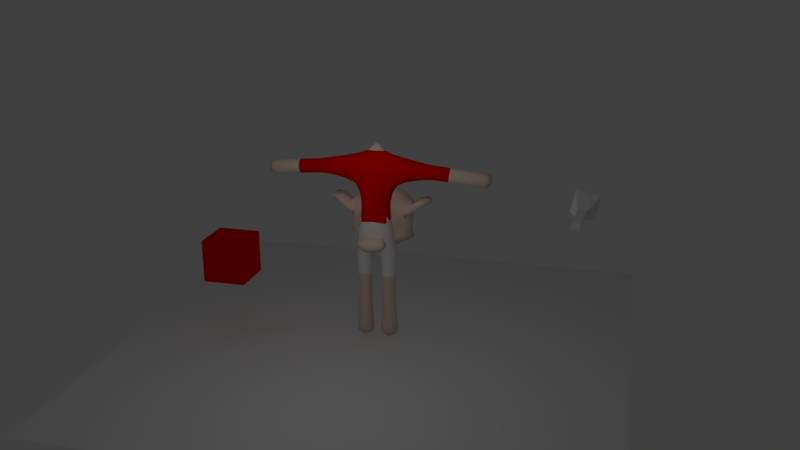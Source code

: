 # Source: TestLuaManualBoneManipulation.blend  (saved by Blender 2.64.4; exported with 4.5.12 LTS)
import bpy
from mathutils import Matrix  # noqa: F401  (used for matrix-valued properties, if any)

bpy.ops.wm.read_factory_settings(use_empty=True)
scene = bpy.context.scene
scene.name = 'Scene'

# ---- collections
col_collection_1 = bpy.data.collections.new('Collection 1'); scene.collection.children.link(col_collection_1)

# ---- materials (node trees are filled in below, after node groups)
mat_material_002 = bpy.data.materials.new('Material.002')
mat_material_002.alpha_threshold = 0.0
mat_material_002.diffuse_color = (0.8, 0.0, 0.0, 1.0)
mat_material_002.roughness = 0.5
mat_material_002.line_color = (0.0, 0.0, 0.0, 1.0)
mat_material_001 = bpy.data.materials.new('Material.001')
mat_material_001.alpha_threshold = 0.0
mat_material_001.diffuse_color = (0.8, 0.614, 0.4989, 1.0)
mat_material_001.roughness = 0.5
mat_material_001.line_color = (0.0, 0.0, 0.0, 1.0)
mat_material_003 = bpy.data.materials.new('Material.003')
mat_material_003.alpha_threshold = 0.0
mat_material_003.roughness = 0.5
mat_material_003.line_color = (0.0, 0.0, 0.0, 1.0)

# ---- material node trees

# ---- world
world_world = bpy.data.worlds.new('World'); scene.world = world_world
world_world.color = (0.05088, 0.05088, 0.05088)
world_world.use_sun_shadow = False
world_world.sun_shadow_jitter_overblur = 0.0
world_world.cycles.sampling_method = 'MANUAL'
world_world.cycles.sample_map_resolution = 256

# ---- cameras
cam_camera = bpy.data.cameras.new('Camera')
cam_camera.clip_end = 100.0
cam_camera.lens = 35.0
cam_camera.sensor_width = 32.0
cam_camera.sensor_height = 18.0
cam_camera.ortho_scale = 7.314
cam_camera.dof.focus_distance = 0.0
cam_camera.dof.aperture_fstop = 128.0

# ---- lights
light_lamp = bpy.data.lights.new('Lamp', 'POINT')
light_lamp.transmission_factor = 0.0
light_lamp.cutoff_distance = 30.0
light_lamp.use_shadow = False
light_lamp.energy = 100.0
light_lamp.shadow_buffer_clip_start = 1.001
light_lamp.shadow_soft_size = 1.0
light_lamp.shadow_maximum_resolution = 0.006
light_lamp.use_absolute_resolution = True
light_lamp.cycles.use_multiple_importance_sampling = False

# ---- meshes
me_cube_002 = bpy.data.meshes.new('Cube.002')
me_cube_002.from_pydata([(-0.589, -0.589, -0.589), (-0.589, 0.589, -0.589), (0.589, 0.589, -0.589), (0.589, -0.589, -0.589), (-0.589, -0.589, 0.589), (-0.589, 0.589, 0.589), (0.589, 0.589, 0.589), (0.589, -0.589, 0.589)], [], [(4, 5, 1, 0), (5, 6, 2, 1), (6, 7, 3, 2), (7, 4, 0, 3), (0, 1, 2, 3), (7, 6, 5, 4)])
me_cube_002.materials.append(mat_material_002)
me_cube_002.use_remesh_preserve_volume = False
me_cube_002.use_remesh_preserve_attributes = False
me_cube_002.use_mirror_vertex_groups = False
me_cube_002.update()
me_cube_004 = bpy.data.meshes.new('Cube.004')
me_cube_004.from_pydata([(-1.0, 0.0, -0.4051), (0.0, 1.0, -0.4051), (1.0, 0.0, -0.4051), (0.0, -1.969, 0.1899), (0.0, 0.0, -1.0), (0.0, -1.067, 1.079), (-1.259, 0.0, 0.6738), (0.0, 1.259, 0.6738), (1.259, 0.0, 0.6738), (0.0, -1.259, 0.6738), (0.0, -2.939, -0.4051), (1.0, -1.969, -0.4051), (-1.0, -1.969, -0.4051), (0.0, -1.969, -1.0), (-0.7746, 0.0, 0.6172), (1.067, 0.0, 1.079), (-1.067, 0.0, 1.079), (0.0, 1.067, 1.079), (0.0, 0.0, 0.2345), (0.0, 0.7746, 0.6172), (0.7746, 0.0, 0.6172), (0.0, -0.7746, 0.6172), (-1.341, 0.0, 1.017), (-0.75, 0.75, -0.4051), (-0.75, 0.0, -0.8513), (-0.9446, -0.9446, 0.6738), (0.0, 1.341, 1.017), (0.75, 0.75, -0.4051), (0.0, 0.75, -0.8513), (1.341, 0.0, 1.017), (1.0, -0.9923, -0.4051), (0.75, 0.0, -0.8513), (0.0, -1.341, 1.017), (0.0, -0.9923, -1.0), (-0.9446, 0.9446, 0.6738), (-1.0, -0.9923, -0.4051), (0.9446, 0.9446, 0.6738), (0.9446, -0.9446, 0.6738), (-1.065, 0.0, 0.1621), (0.0, 1.065, 0.1621), (1.065, 0.0, 0.1621), (0.0, -1.307, 0.3109), (0.75, -2.696, -0.4051), (0.0, -2.696, -0.8513), (-0.75, -2.696, -0.4051), (0.0, -2.696, 0.04115), (0.75, -1.969, 0.04115), (-0.75, -1.969, 0.04115), (0.75, -1.969, -0.8513), (-0.75, -1.969, -0.8513), (-0.7679, 0.0, 0.924), (0.0, 0.7679, 0.924), (0.7679, 0.0, 0.924), (0.0, -0.7679, 0.924), (-0.8002, -0.8002, 1.079), (0.8002, -0.8002, 1.079), (0.8002, 0.8002, 1.079), (-0.8002, 0.8002, 1.079), (-0.6607, 0.0, 0.3302), (0.0, 0.6607, 0.3302), (0.6607, 0.0, 0.3302), (0.0, -0.6607, 0.3302), (-0.5809, 0.5809, 0.6172), (-0.5809, -0.5809, 0.6172), (0.5809, 0.5809, 0.6172), (0.5809, -0.5809, 0.6172), (-0.75, -0.9923, -0.8513), (-0.5556, 0.5556, -0.7356), (0.5556, 0.5556, -0.7356), (0.75, -0.9923, -0.8513), (-1.006, -1.006, 1.017), (-1.006, 1.006, 1.017), (1.006, 1.006, 1.017), (1.006, -1.006, 1.017), (-0.7986, 0.7986, 0.1621), (-0.8711, -1.026, 0.1721), (0.7986, 0.7986, 0.1621), (0.8711, -1.026, 0.1721), (-0.5556, -2.508, -0.7356), (0.5556, -2.508, -0.7356), (-0.5556, -2.508, -0.07453), (0.5556, -2.508, -0.07453), (-0.5759, -0.5759, 0.924), (-0.5759, 0.5759, 0.924), (0.5759, 0.5759, 0.924), (0.5759, -0.5759, 0.924), (-0.4658, -0.4658, 0.4046), (-0.4658, 0.4658, 0.4046), (0.4658, 0.4658, 0.4046), (0.4658, -0.4658, 0.4046)], [], [(0, 35, 75, 38), (0, 38, 74, 23), (0, 23, 67, 24), (0, 24, 66, 35), (1, 23, 74, 39), (1, 39, 76, 27), (1, 27, 68, 28), (1, 28, 67, 23), (2, 27, 76, 40), (2, 40, 77, 30), (2, 30, 69, 31), (2, 31, 68, 27), (3, 47, 80, 45), (3, 45, 81, 46), (3, 46, 77, 41), (3, 41, 75, 47), (4, 33, 66, 24), (4, 24, 67, 28), (4, 28, 68, 31), (4, 31, 69, 33), (5, 55, 85, 53), (5, 53, 82, 54), (5, 54, 70, 32), (5, 32, 73, 55), (6, 25, 70, 22), (6, 22, 71, 34), (6, 34, 74, 38), (6, 38, 75, 25), (7, 34, 71, 26), (7, 26, 72, 36), (7, 36, 76, 39), (7, 39, 74, 34), (8, 36, 72, 29), (8, 29, 73, 37), (8, 37, 77, 40), (8, 40, 76, 36), (9, 37, 73, 32), (9, 32, 70, 25), (9, 25, 75, 41), (9, 41, 77, 37), (10, 42, 81, 45), (10, 45, 80, 44), (10, 44, 78, 43), (10, 43, 79, 42), (11, 46, 81, 42), (11, 42, 79, 48), (11, 48, 69, 30), (11, 30, 77, 46), (12, 47, 75, 35), (12, 35, 66, 49), (12, 49, 78, 44), (12, 44, 80, 47), (13, 49, 66, 33), (13, 33, 69, 48), (13, 48, 79, 43), (13, 43, 78, 49), (14, 63, 86, 58), (14, 58, 87, 62), (14, 62, 83, 50), (14, 50, 82, 63), (15, 56, 84, 52), (15, 52, 85, 55), (15, 55, 73, 29), (15, 29, 72, 56), (16, 54, 82, 50), (16, 50, 83, 57), (16, 57, 71, 22), (16, 22, 70, 54), (17, 57, 83, 51), (17, 51, 84, 56), (17, 56, 72, 26), (17, 26, 71, 57), (18, 61, 89, 60), (18, 60, 88, 59), (18, 59, 87, 58), (18, 58, 86, 61), (19, 62, 87, 59), (19, 59, 88, 64), (19, 64, 84, 51), (19, 51, 83, 62), (20, 64, 88, 60), (20, 60, 89, 65), (20, 65, 85, 52), (20, 52, 84, 64), (21, 65, 89, 61), (21, 61, 86, 63), (21, 63, 82, 53), (21, 53, 85, 65)])
me_cube_004.use_remesh_preserve_volume = False
me_cube_004.use_remesh_preserve_attributes = False
me_cube_004.use_mirror_vertex_groups = False
me_cube_004.update()
me_cube_005 = bpy.data.meshes.new('Cube.005')
me_cube_005.from_pydata([(-1.0, 0.0, -0.4051), (0.0, 1.0, -0.4051), (1.0, 0.0, -0.4051), (0.0, -1.969, 0.1899), (0.0, 0.0, -1.0), (0.0, -1.067, 1.079), (-1.259, 0.0, 0.6738), (0.0, 1.259, 0.6738), (1.259, 0.0, 0.6738), (0.0, -1.259, 0.6738), (0.0, -2.939, -0.4051), (1.0, -1.969, -0.4051), (-1.0, -1.969, -0.4051), (0.0, -1.969, -1.0), (-0.7746, 0.0, 0.6172), (1.067, 0.0, 1.079), (-1.067, 0.0, 1.079), (0.0, 1.067, 1.079), (0.0, 0.0, 0.2345), (0.0, 0.7746, 0.6172), (0.7746, 0.0, 0.6172), (0.0, -0.7746, 0.6172), (-1.341, 0.0, 1.017), (-0.75, 0.75, -0.4051), (-0.75, 0.0, -0.8513), (-0.9446, -0.9446, 0.6738), (0.0, 1.341, 1.017), (0.75, 0.75, -0.4051), (0.0, 0.75, -0.8513), (1.341, 0.0, 1.017), (1.0, -0.9923, -0.4051), (0.75, 0.0, -0.8513), (0.0, -1.341, 1.017), (0.0, -0.9923, -1.0), (-0.9446, 0.9446, 0.6738), (-1.0, -0.9923, -0.4051), (0.9446, 0.9446, 0.6738), (0.9446, -0.9446, 0.6738), (-1.065, 0.0, 0.1621), (0.0, 1.065, 0.1621), (1.065, 0.0, 0.1621), (0.0, -1.307, 0.3109), (0.75, -2.696, -0.4051), (0.0, -2.696, -0.8513), (-0.75, -2.696, -0.4051), (0.0, -2.696, 0.04115), (0.75, -1.969, 0.04115), (-0.75, -1.969, 0.04115), (0.75, -1.969, -0.8513), (-0.75, -1.969, -0.8513), (-0.7679, 0.0, 0.924), (0.0, 0.7679, 0.924), (0.7679, 0.0, 0.924), (0.0, -0.7679, 0.924), (-0.8002, -0.8002, 1.079), (0.8002, -0.8002, 1.079), (0.8002, 0.8002, 1.079), (-0.8002, 0.8002, 1.079), (-0.6607, 0.0, 0.3302), (0.0, 0.6607, 0.3302), (0.6607, 0.0, 0.3302), (0.0, -0.6607, 0.3302), (-0.5809, 0.5809, 0.6172), (-0.5809, -0.5809, 0.6172), (0.5809, 0.5809, 0.6172), (0.5809, -0.5809, 0.6172), (-0.75, -0.9923, -0.8513), (-0.5556, 0.5556, -0.7356), (0.5556, 0.5556, -0.7356), (0.75, -0.9923, -0.8513), (-1.006, -1.006, 1.017), (-1.006, 1.006, 1.017), (1.006, 1.006, 1.017), (1.006, -1.006, 1.017), (-0.7986, 0.7986, 0.1621), (-0.8711, -1.026, 0.1721), (0.7986, 0.7986, 0.1621), (0.8711, -1.026, 0.1721), (-0.5556, -2.508, -0.7356), (0.5556, -2.508, -0.7356), (-0.5556, -2.508, -0.07453), (0.5556, -2.508, -0.07453), (-0.5759, -0.5759, 0.924), (-0.5759, 0.5759, 0.924), (0.5759, 0.5759, 0.924), (0.5759, -0.5759, 0.924), (-0.4658, -0.4658, 0.4046), (-0.4658, 0.4658, 0.4046), (0.4658, 0.4658, 0.4046), (0.4658, -0.4658, 0.4046)], [], [(0, 35, 75, 38), (0, 38, 74, 23), (0, 23, 67, 24), (0, 24, 66, 35), (1, 23, 74, 39), (1, 39, 76, 27), (1, 27, 68, 28), (1, 28, 67, 23), (2, 27, 76, 40), (2, 40, 77, 30), (2, 30, 69, 31), (2, 31, 68, 27), (3, 47, 80, 45), (3, 45, 81, 46), (3, 46, 77, 41), (3, 41, 75, 47), (4, 33, 66, 24), (4, 24, 67, 28), (4, 28, 68, 31), (4, 31, 69, 33), (5, 55, 85, 53), (5, 53, 82, 54), (5, 54, 70, 32), (5, 32, 73, 55), (6, 25, 70, 22), (6, 22, 71, 34), (6, 34, 74, 38), (6, 38, 75, 25), (7, 34, 71, 26), (7, 26, 72, 36), (7, 36, 76, 39), (7, 39, 74, 34), (8, 36, 72, 29), (8, 29, 73, 37), (8, 37, 77, 40), (8, 40, 76, 36), (9, 37, 73, 32), (9, 32, 70, 25), (9, 25, 75, 41), (9, 41, 77, 37), (10, 42, 81, 45), (10, 45, 80, 44), (10, 44, 78, 43), (10, 43, 79, 42), (11, 46, 81, 42), (11, 42, 79, 48), (11, 48, 69, 30), (11, 30, 77, 46), (12, 47, 75, 35), (12, 35, 66, 49), (12, 49, 78, 44), (12, 44, 80, 47), (13, 49, 66, 33), (13, 33, 69, 48), (13, 48, 79, 43), (13, 43, 78, 49), (14, 63, 86, 58), (14, 58, 87, 62), (14, 62, 83, 50), (14, 50, 82, 63), (15, 56, 84, 52), (15, 52, 85, 55), (15, 55, 73, 29), (15, 29, 72, 56), (16, 54, 82, 50), (16, 50, 83, 57), (16, 57, 71, 22), (16, 22, 70, 54), (17, 57, 83, 51), (17, 51, 84, 56), (17, 56, 72, 26), (17, 26, 71, 57), (18, 61, 89, 60), (18, 60, 88, 59), (18, 59, 87, 58), (18, 58, 86, 61), (19, 62, 87, 59), (19, 59, 88, 64), (19, 64, 84, 51), (19, 51, 83, 62), (20, 64, 88, 60), (20, 60, 89, 65), (20, 65, 85, 52), (20, 52, 84, 64), (21, 65, 89, 61), (21, 61, 86, 63), (21, 63, 82, 53), (21, 53, 85, 65)])
me_cube_005.use_remesh_preserve_volume = False
me_cube_005.use_remesh_preserve_attributes = False
me_cube_005.use_mirror_vertex_groups = False
me_cube_005.update()
me_plane_001 = bpy.data.meshes.new('Plane.001')
me_plane_001.from_pydata([(0.2919, 1.51, -0.2715), (0.0, 1.718, -0.2744), (-0.2919, 1.51, -0.2715), (0.0, 1.687, 0.3723), (0.3359, 0.7911, 0.2288), (0.4255, 3.709, -0.01698), (-0.4255, 3.709, -0.01698), (0.4429, 1.71, 0.04132), (0.1109, 0.7498, 0.003031), (0.3251, 0.802, -0.2288), (0.5296, 0.4165, -0.003732), (0.3342, 0.4165, 0.1991), (-0.2986, 1.478, 0.3389), (0.1314, 0.4165, 0.003732), (0.3268, 0.4165, -0.1991), (0.2986, 1.478, 0.3389), (0.5033, 0.115, -0.003239), (0.3337, 0.115, 0.1728), (-0.4429, 1.71, 0.04132), (0.1577, 0.115, 0.003239), (0.3273, 0.115, -0.1728), (0.0, 3.688, -0.2369), (0.0, 3.97, -0.1127), (0.0, 3.729, 0.2029), (0.0, 3.297, -0.2575), (0.0, 3.303, 0.3272), (-2.982, 3.115, -0.1783), (-0.3305, -1.378, -2.98e-08), (2.982, 3.115, -0.1783), (0.3305, -1.378, -2.98e-08), (0.5501, 0.8433, -0.003031), (0.2789, 1.129, -0.2558), (0.05287, 0.9849, 0.01022), (0.2907, 1.101, 0.2742), (0.5167, 1.245, 0.008177), (0.0, 2.702, -0.2614), (0.4453, 2.699, 0.06359), (0.0, 2.695, 0.3886), (-0.4453, 2.699, 0.06359), (0.8169, 3.304, -0.2387), (0.7858, 2.997, 0.02817), (0.8305, 3.307, 0.2852), (0.8615, 3.613, 0.01837), (1.247, 3.304, -0.2061), (1.245, 3.079, 0.00586), (1.261, 3.303, 0.2178), (1.263, 3.529, 0.00583), (1.582, 3.279, -0.2097), (1.581, 3.087, -0.01726), (1.611, 3.278, 0.1741), (1.611, 3.47, -0.01841), (1.882, 3.244, -0.245), (1.882, 3.051, -0.05238), (1.926, 3.241, 0.138), (1.926, 3.434, -0.05462), (2.19, 3.207, -0.2807), (2.189, 3.014, -0.08804), (2.234, 3.204, 0.1023), (2.234, 3.397, -0.09028), (2.498, 3.171, -0.3163), (2.497, 2.978, -0.1237), (2.542, 3.168, 0.06666), (2.542, 3.361, -0.126), (2.806, 3.135, -0.352), (2.805, 2.942, -0.1594), (2.85, 3.132, 0.031), (2.85, 3.325, -0.1616), (0.0, 3.834, -0.2064), (0.1415, 3.865, -0.08587), (0.0, 3.895, 0.03466), (-0.1415, 3.865, -0.08587), (0.0, 2.253, -0.268), (0.3915, 2.239, 0.07339), (0.0, 2.225, 0.4148), (-0.3915, 2.239, 0.07339), (0.3273, -0.1271, -0.1694), (0.1611, -0.1271, 0.003177), (0.3337, -0.1271, 0.1694), (0.5, -0.1271, -0.003177), (0.327, -0.4103, -0.1877), (0.1428, -0.4103, 0.003518), (0.334, -0.4103, 0.1877), (0.5182, -0.4103, -0.003518), (0.3266, -0.7675, -0.2107), (0.1198, -0.7675, 0.003949), (0.3345, -0.7675, 0.2107), (0.5412, -0.7675, -0.003949), (0.3261, -1.168, -0.2365), (0.09404, -1.168, 0.004433), (0.3349, -1.168, 0.2365), (0.567, -1.168, -0.004433), (-0.3273, 0.115, -0.1728), (-0.5033, 0.115, -0.003239), (-0.3337, 0.115, 0.1728), (-0.1577, 0.115, 0.003239), (-0.3268, 0.4165, -0.1991), (-0.5296, 0.4165, -0.003732), (-0.3342, 0.4165, 0.1991), (-0.1314, 0.4165, 0.003732), (-0.3251, 0.802, -0.2288), (-0.5501, 0.8433, -0.003031), (-0.3359, 0.7911, 0.2288), (-0.1109, 0.7498, 0.003031), (-0.2789, 1.129, -0.2558), (-0.5167, 1.245, 0.008177), (-0.2907, 1.101, 0.2742), (-0.05287, 0.9849, 0.01022), (-0.8169, 3.304, -0.2387), (-0.8615, 3.613, 0.01837), (-0.8305, 3.307, 0.2852), (-0.7858, 2.997, 0.02817), (-1.247, 3.304, -0.2061), (-1.263, 3.529, 0.00583), (-1.261, 3.303, 0.2178), (-1.245, 3.079, 0.00586), (-1.582, 3.279, -0.2097), (-1.611, 3.47, -0.01841), (-1.611, 3.278, 0.1741), (-1.581, 3.087, -0.01726), (-1.882, 3.244, -0.245), (-1.926, 3.434, -0.05462), (-1.926, 3.241, 0.138), (-1.882, 3.051, -0.05238), (-2.19, 3.207, -0.2807), (-2.234, 3.397, -0.09028), (-2.234, 3.204, 0.1023), (-2.189, 3.014, -0.08804), (-2.498, 3.171, -0.3163), (-2.542, 3.361, -0.126), (-2.542, 3.168, 0.06666), (-2.497, 2.978, -0.1237), (-2.806, 3.135, -0.352), (-2.85, 3.325, -0.1616), (-2.85, 3.132, 0.031), (-2.805, 2.942, -0.1594), (-0.3273, -0.1271, -0.1694), (-0.5, -0.1271, -0.003177), (-0.3337, -0.1271, 0.1694), (-0.1611, -0.1271, 0.003177), (-0.327, -0.4103, -0.1877), (-0.5182, -0.4103, -0.003518), (-0.334, -0.4103, 0.1877), (-0.1428, -0.4103, 0.003518), (-0.3266, -0.7675, -0.2107), (-0.5412, -0.7675, -0.003949), (-0.3345, -0.7675, 0.2107), (-0.1198, -0.7675, 0.003949), (-0.3261, -1.168, -0.2365), (-0.567, -1.168, -0.004433), (-0.3349, -1.168, 0.2365), (-0.09404, -1.168, 0.004433), (2.52, 3.314, -0.2693), (-0.1766, 1.555, 0.3556), (0.1077, 1.028, -0.1888), (-0.201, -0.1271, -0.1247), (-1.069, 3.57, 0.0119), (0.0, 3.927, -0.1748), (0.3338, -0.2565, 0.1778), (0.1618, 0.7656, -0.1693), (1.253, 3.135, 0.1648), (0.0, 3.806, 0.1118), (-0.1755, -0.7675, 0.161), (-0.4915, -0.7675, 0.155), (-0.317, 3.693, -0.1819), (-2.036, 3.033, -0.07021), (-0.3262, 0.6012, -0.2142), (-0.5016, 3.304, 0.3167), (2.96, 3.263, -0.1747), (-1.729, 3.069, -0.03468), (1.045, 3.307, -0.2211), (0.3129, 0.9882, -0.2427), (0.1061, 3.888, 0.004525), (1.595, 3.134, 0.1265), (-0.114, 1.007, 0.2087), (-0.184, 0.4165, 0.1521), (2.08, 3.415, -0.07245), (2.828, 3.278, -0.305), (-0.334, -1.325, 0.1841), (-1.771, 3.452, -0.03665), (-0.8464, 3.536, -0.1728), (-0.479, 1.437, 0.02157), (0.4992, 0.8275, 0.1693), (0.1565, -1.168, 0.1807), (-0.4739, -0.4103, 0.1381), (0.0, 2.011, -0.2742), (1.242, 3.135, -0.1531), (1.597, 3.423, -0.1622), (-0.4552, -0.1271, -0.1295), (1.574, 3.135, -0.1613), (-2.96, 3.119, -0.03025), (0.184, 0.4165, 0.1521), (-0.5045, -1.168, -0.1807), (-0.3213, 3.724, 0.148), (0.1755, -0.7675, 0.161), (0.4644, 1.202, 0.2072), (-0.5146, -1.325, -0.003451), (2.696, 3.343, -0.1438), (-0.477, 0.4165, -0.1521), (-0.4992, 0.8275, 0.1693), (0.5045, -1.168, -0.1807), (0.334, -1.325, 0.1841), (-2.96, 3.263, -0.1747), (-0.7999, 3.076, 0.2275), (-0.1317, -0.5826, 0.003726), (0.2033, 0.115, 0.132), (0.1749, 1.586, -0.2729), (0.2694, 1.251, 0.306), (0.1498, -1.168, -0.174), (0.477, 0.4165, -0.1521), (0.1784, 0.4165, -0.1465), (-2.696, 3.15, 0.04883), (-2.52, 3.314, -0.2693), (-0.3348, 0.5985, 0.2142), (0.3968, 2.462, 0.0755), (0.1072, -0.9632, 0.004186), (2.343, 2.996, -0.1059), (2.212, 3.061, 0.0553), (-1.77, 3.259, 0.1559), (0.1464, -1.325, 0.003451), (-1.425, 3.294, -0.2001), (-2.652, 3.153, -0.3342), (0.2597, 1.284, -0.2662), (-0.3968, 2.462, 0.0755), (-0.1871, -0.4103, -0.1381), (-1.444, 3.494, -0.003159), (-0.334, 0.2528, 0.1848), (-0.1072, -0.9632, 0.004186), (-0.2694, 1.251, 0.306), (-0.5293, -0.5826, -0.003726), (1.255, 3.473, -0.1531), (0.0, 3.576, -0.2491), (0.0, 3.587, 0.2831), (0.3271, -1.325, -0.1841), (2.388, 3.379, -0.1081), (-0.1618, 0.7656, -0.1693), (1.77, 3.259, 0.1559), (-0.1565, -1.168, 0.1807), (-0.8577, 3.537, 0.212), (0.46, -0.1271, 0.1247), (-0.3336, -0.0079, 0.1665), (0.4855, -0.7675, -0.161), (-1.871, 3.1, -0.1963), (-1.036, 3.045, 0.01435), (-0.1985, 0.115, -0.1272), (-0.3351, 2.696, 0.3073), (-2.212, 3.061, 0.0553), (1.73, 3.262, -0.2273), (2.212, 3.351, -0.2336), (-1.442, 3.293, 0.1941), (0.0, 1.982, 0.3996), (0.4912, 0.8357, -0.1738), (0.334, 0.2528, 0.1848), (0.5538, -0.9632, -0.004186), (-0.327, 0.2528, -0.1848), (-0.3129, 0.9882, -0.2427), (0.1924, -0.4103, 0.1434), (0.4625, 0.115, 0.1272), (-1.904, 3.387, -0.198), (-2.036, 3.225, -0.2628), (-0.5153, 0.2528, -0.003464), (-0.3338, -0.2565, 0.1778), (1.425, 3.294, -0.2001), (1.871, 3.1, -0.1963), (-0.4531, 1.223, -0.1903), (-0.3252, 0.9676, 0.2473), (0.327, 0.2528, -0.1848), (0.4531, 1.223, -0.1903), (-0.2434, 3.773, -0.05522), (-2.08, 3.415, -0.07245), (-0.1077, 1.028, -0.1888), (2.794, 2.991, -0.3033), (-0.5655, 2.895, 0.04527), (-0.4094, 1.644, 0.2728), (-0.3272, -0.2565, -0.1778), (-0.3274, -0.0079, -0.1665), (0.3272, -0.2565, -0.1778), (0.3252, 0.9676, 0.2473), (0.07519, 3.944, -0.106), (-0.2936, 2.249, -0.1826), (0.8577, 3.537, 0.212), (-0.1498, -1.168, -0.174), (-0.4826, 0.4165, 0.1465), (0.164, -0.0079, 0.003121), (0.4918, 3.298, -0.2528), (0.317, 3.693, -0.1819), (-0.497, -0.0079, -0.003121), (1.904, 3.098, 0.09096), (-0.5083, -0.2565, -0.003333), (2.08, 3.223, 0.1202), (0.1527, -0.2565, 0.003333), (-0.2058, -0.1271, 0.1295), (-2.52, 3.025, 0.01963), (-1.937, 3.385, 0.08928), (-0.07519, 3.944, -0.106), (-0.1464, -1.325, 0.003451), (0.1698, 0.7574, 0.1738), (0.2434, 3.773, -0.05522), (0.497, -0.0079, -0.003121), (-0.1749, 1.586, -0.2729), (0.3213, 3.724, 0.148), (1.266, 3.472, 0.1648), (0.5424, 0.6115, -0.003701), (0.3348, 0.5985, 0.2142), (-0.1061, 3.842, -0.1763), (0.4915, -0.7675, 0.155), (0.114, 1.007, 0.2087), (-2.343, 2.996, -0.1059), (1.937, 3.385, 0.08928), (0.0, 2.451, 0.4127), (-0.1186, 0.5881, 0.003701), (-0.2597, 1.284, -0.2662), (-2.827, 2.989, -0.01604), (-0.7907, 3.072, -0.1736), (0.4094, 1.644, 0.2728), (1.618, 3.422, 0.1257), (0.1186, 0.5881, 0.003701), (0.5443, 1.069, 0.0002655), (-0.3263, -0.9632, -0.2233), (-1.574, 3.135, -0.1613), (0.5293, -0.5826, -0.003726), (-1.059, 3.308, 0.2474), (2.036, 3.225, -0.2628), (2.927, 3.121, -0.3175), (0.7999, 3.076, 0.2275), (-1.255, 3.473, -0.1531), (1.069, 3.57, 0.0119), (-0.1784, 0.4165, -0.1465), (2.926, 2.976, -0.173), (-0.5112, -1.168, 0.174), (-0.4644, 1.202, 0.2072), (-2.553, 3.312, 0.01795), (0.5083, -0.2565, -0.003333), (2.036, 3.033, -0.07021), (-2.696, 3.343, -0.1438), (-1.73, 3.262, -0.2273), (-0.5424, 0.6115, -0.003701), (0.6457, 3.66, 0.01287), (-0.4125, 1.998, 0.0608), (0.1985, 0.115, -0.1272), (0.0, 1.024, 0.01431), (2.652, 3.153, -0.3342), (-0.6457, 3.66, 0.01287), (1.442, 3.293, 0.1941), (0.7907, 3.072, -0.1736), (1.904, 3.387, -0.198), (-1.597, 3.423, -0.1622), (0.4125, 1.998, 0.0608), (0.1061, 3.842, -0.1763), (0.479, 1.437, 0.02157), (-1.618, 3.422, 0.1257), (-1.242, 3.135, -0.1531), (2.861, 3.276, -0.01772), (-0.3329, 2.701, -0.1802), (0.3329, 2.701, -0.1802), (-2.245, 3.348, 0.05361), (-0.3268, -0.5826, -0.1988), (-1.595, 3.134, 0.1265), (-0.1924, -0.4103, 0.1434), (0.5016, 3.304, 0.3167), (-2.926, 2.976, -0.173), (0.1695, -0.7675, -0.155), (-2.861, 3.276, -0.01772), (-1.424, 3.094, -0.002834), (0.3351, 2.696, 0.3073), (-1.045, 3.307, -0.2211), (-0.4625, 0.115, 0.1272), (0.5146, -1.325, -0.003451), (1.729, 3.069, -0.03468), (0.3347, -0.9632, 0.2233), (0.1766, 1.555, 0.3556), (2.388, 3.186, 0.0845), (2.96, 3.119, -0.03025), (0.3263, -0.9632, -0.2233), (-0.5538, -0.9632, -0.004186), (-2.487, 3.027, -0.2676), (-2.212, 3.351, -0.2336), (0.4552, -0.1271, -0.1295), (-0.1061, 3.888, 0.004525), (0.0, 2.473, -0.2617), (-1.266, 3.472, 0.1648), (2.827, 2.989, -0.01604), (-0.2033, 0.115, 0.132), (-2.794, 2.991, -0.3033), (-2.651, 2.96, -0.1415), (-2.828, 3.278, -0.305), (2.487, 3.027, -0.2676), (2.696, 3.15, 0.04883), (0.201, -0.1271, -0.1247), (-0.4686, -0.4103, -0.1434), (-1.253, 3.135, 0.1648), (2.651, 2.96, -0.1415), (-0.5443, 1.069, 0.0002655), (0.4826, 0.4165, 0.1465), (0.1871, -0.4103, -0.1381), (-0.3342, -0.5826, 0.1988), (-2.388, 3.379, -0.1081), (-2.179, 3.063, -0.2319), (2.344, 3.189, -0.2985), (2.245, 3.348, 0.05361), (0.0, 3.739, -0.2223), (1.424, 3.094, -0.002834), (-0.09381, 0.887, 0.004333), (-0.4912, 0.8357, -0.1738), (0.2058, -0.1271, 0.1295), (-0.46, -0.1271, 0.1247), (1.444, 3.494, -0.003159), (0.0, 3.961, -0.03728), (0.8464, 3.536, -0.1728), (2.179, 3.063, -0.2319), (0.4739, -0.4103, 0.1381), (-0.1457, 0.2528, 0.003464), (0.4686, -0.4103, -0.1434), (-0.3347, -0.9632, 0.2233), (-0.4855, -0.7675, -0.161), (-1.904, 3.098, 0.09096), (0.2936, 2.249, -0.1826), (0.3336, -0.0079, 0.1665), (-2.344, 3.189, -0.2985), (1.771, 3.452, -0.03665), (-2.388, 3.186, 0.0845), (0.1457, 0.2528, 0.003464), (-0.4577, 0.115, -0.132), (0.5655, 2.895, 0.04527), (0.0, 2.967, -0.2618), (-0.164, -0.0079, 0.003121), (0.4577, 0.115, -0.132), (-0.1695, -0.7675, -0.155), (0.5153, 0.2528, -0.003464), (0.2936, 2.229, 0.3294), (-0.4027, 1.668, -0.194), (0.3342, -0.5826, 0.1988), (0.3268, -0.5826, -0.1988), (-2.927, 3.121, -0.3175), (0.09381, 0.887, 0.004333), (0.5112, -1.168, 0.174), (0.1317, -0.5826, 0.003726), (0.4027, 1.668, -0.194), (2.52, 3.025, 0.01963), (2.553, 3.312, 0.01795), (-0.1698, 0.7574, 0.1738), (-2.08, 3.223, 0.1202), (1.059, 3.308, 0.2474), (0.3274, -0.0079, -0.1665), (0.0, 2.974, 0.3557), (-0.1527, -0.2565, 0.003333), (1.036, 3.045, 0.01435), (-0.2936, 2.229, 0.3294), (0.3262, 0.6012, -0.2142), (-0.3271, -1.325, -0.1841), (-0.4918, 3.298, -0.2528), (0.4624, -1.285, -0.1369), (0.1936, -1.285, -0.1318), (0.1987, -1.285, 0.1369), (0.4674, -1.285, 0.1318), (0.4831, 1.054, -0.183), (0.1458, 0.9174, -0.1799), (0.1544, 0.902, 0.1876), (0.493, 1.038, 0.1845), (1.434, 3.444, -0.151), (1.419, 3.144, -0.1507), (1.433, 3.143, 0.145), (1.448, 3.444, 0.1447), (2.914, 3.23, -0.2774), (2.889, 3.018, -0.2762), (2.913, 3.016, -0.0634), (2.938, 3.229, -0.06464), (0.453, -0.0079, -0.1272), (0.2033, -0.0079, -0.1225), (0.208, -0.0079, 0.1272), (0.4577, -0.0079, 0.1225), (-0.1936, -1.285, -0.1318), (-0.4624, -1.285, -0.1369), (-0.4674, -1.285, 0.1318), (-0.1987, -1.285, 0.1369), (-0.1458, 0.9174, -0.1799), (-0.4831, 1.054, -0.183), (-0.493, 1.038, 0.1845), (-0.1544, 0.902, 0.1876), (-1.419, 3.144, -0.1507), (-1.434, 3.444, -0.151), (-1.448, 3.444, 0.1447), (-1.433, 3.143, 0.145), (-2.889, 3.018, -0.2762), (-2.914, 3.23, -0.2774), (-2.938, 3.229, -0.06464), (-2.913, 3.016, -0.0634), (-0.06485, 3.909, -0.1581), (0.06485, 3.909, -0.1581), (0.06485, 3.938, -0.04346), (-0.06485, 3.938, -0.04346), (-0.2973, 2.47, -0.1774), (0.2973, 2.47, -0.1774), (0.2979, 2.454, 0.3284), (-0.2979, 2.454, 0.3284), (-0.2033, -0.0079, -0.1225), (-0.453, -0.0079, -0.1272), (-0.4577, -0.0079, 0.1225), (-0.208, -0.0079, 0.1272), (0.4665, 0.2528, -0.1412), (0.1893, 0.2528, -0.136), (0.1945, 0.2528, 0.1412), (0.4717, 0.2528, 0.136), (0.4862, 0.6096, -0.1634), (0.1684, 0.5921, -0.1579), (0.1748, 0.59, 0.1634), (0.4926, 0.6076, 0.1579), (0.42, 1.407, -0.1945), (0.0, 1.154, -0.2445), (6.082e-10, 1.124, 0.2847), (0.4307, 1.383, 0.2368), (-0.4715, 2.963, -0.2107), (0.4715, 2.963, -0.2107), (0.4778, 2.971, 0.298), (-0.4778, 2.971, 0.298), (0.5397, 3.601, -0.2061), (0.55, 3.607, 0.2434), (1.059, 3.504, -0.1625), (1.035, 3.111, -0.1627), (1.045, 3.111, 0.1908), (1.07, 3.504, 0.1869), (1.75, 3.405, -0.1801), (1.719, 3.118, -0.1786), (1.75, 3.116, 0.1088), (1.781, 3.403, 0.1073), (2.058, 3.369, -0.2158), (2.025, 3.082, -0.2141), (2.058, 3.079, 0.07313), (2.091, 3.367, 0.07145), (2.366, 3.332, -0.2515), (2.333, 3.045, -0.2498), (2.366, 3.043, 0.03746), (2.399, 3.33, 0.03578), (2.674, 3.296, -0.2871), (2.641, 3.009, -0.2854), (2.674, 3.007, 0.001797), (2.707, 3.294, 0.0001158), (-0.182, 3.748, -0.1805), (0.182, 3.748, -0.1805), (0.1831, 3.798, 0.07006), (-0.1831, 3.798, 0.07006), (-0.3234, 1.96, -0.221), (0.3234, 1.96, -0.221), (0.3245, 1.935, 0.3396), (-0.3245, 1.935, 0.3396), (0.4613, -0.2565, -0.1358), (0.1947, -0.2565, -0.1308), (0.1997, -0.2565, 0.1358), (0.4663, -0.2565, 0.1308), (0.4768, -0.5826, -0.1519), (0.1786, -0.5826, -0.1463), (0.1842, -0.5826, 0.1519), (0.4824, -0.5826, 0.1463), (0.4948, -0.9632, -0.1706), (0.1599, -0.9632, -0.1643), (0.1662, -0.9632, 0.1706), (0.5011, -0.9632, 0.1643), (-0.1893, 0.2528, -0.136), (-0.4665, 0.2528, -0.1412), (-0.4717, 0.2528, 0.136), (-0.1945, 0.2528, 0.1412), (-0.1684, 0.5921, -0.1579), (-0.4862, 0.6096, -0.1634), (-0.4926, 0.6076, 0.1579), (-0.1748, 0.59, 0.1634), (-0.42, 1.407, -0.1945), (-0.4307, 1.383, 0.2368), (-0.5397, 3.601, -0.2061), (-0.55, 3.607, 0.2434), (-1.035, 3.111, -0.1627), (-1.059, 3.504, -0.1625), (-1.07, 3.504, 0.1869), (-1.045, 3.111, 0.1908), (-1.719, 3.118, -0.1786), (-1.75, 3.405, -0.1801), (-1.781, 3.403, 0.1073), (-1.75, 3.116, 0.1088), (-2.025, 3.082, -0.2141), (-2.058, 3.369, -0.2158), (-2.091, 3.367, 0.07145), (-2.058, 3.079, 0.07313), (-2.333, 3.045, -0.2498), (-2.366, 3.332, -0.2515), (-2.399, 3.33, 0.03578), (-2.366, 3.043, 0.03746), (-2.641, 3.009, -0.2854), (-2.674, 3.296, -0.2871), (-2.707, 3.294, 0.0001158), (-2.674, 3.007, 0.001797), (-0.1947, -0.2565, -0.1308), (-0.4613, -0.2565, -0.1358), (-0.4663, -0.2565, 0.1308), (-0.1997, -0.2565, 0.1358), (-0.1786, -0.5826, -0.1463), (-0.4768, -0.5826, -0.1519), (-0.4824, -0.5826, 0.1463), (-0.1842, -0.5826, 0.1519), (-0.1599, -0.9632, -0.1643), (-0.4948, -0.9632, -0.1706), (-0.5011, -0.9632, 0.1643), (-0.1662, -0.9632, 0.1706)], [], [(0, 436, 506, 221), (0, 221, 507, 205), (0, 205, 541, 436), (1, 205, 507, 298), (1, 298, 540, 184), (1, 184, 541, 205), (2, 429, 540, 298), (2, 298, 507, 310), (2, 310, 564, 429), (3, 152, 508, 369), (3, 369, 542, 249), (3, 249, 543, 152), (4, 295, 504, 302), (4, 302, 505, 181), (4, 181, 457, 276), (4, 276, 456, 295), (5, 336, 514, 284), (5, 284, 537, 296), (5, 296, 538, 299), (5, 299, 515, 336), (6, 341, 567, 192), (6, 192, 539, 267), (6, 267, 536, 163), (6, 163, 566, 341), (7, 346, 542, 313), (7, 313, 509, 348), (7, 348, 506, 436), (7, 436, 541, 346), (8, 158, 503, 315), (8, 315, 504, 295), (8, 295, 456, 433), (8, 433, 455, 158), (9, 250, 502, 447), (9, 447, 503, 158), (9, 158, 455, 170), (9, 170, 454, 250), (10, 392, 501, 427), (10, 427, 498, 208), (10, 208, 502, 301), (10, 301, 505, 392), (11, 190, 500, 251), (11, 251, 501, 392), (11, 392, 505, 302), (11, 302, 504, 190), (12, 227, 508, 152), (12, 152, 543, 272), (12, 272, 565, 227), (13, 209, 499, 420), (13, 420, 500, 190), (13, 190, 504, 315), (13, 315, 503, 209), (14, 208, 498, 265), (14, 265, 499, 209), (14, 209, 503, 447), (14, 447, 502, 208), (15, 313, 542, 369), (15, 369, 508, 206), (15, 206, 509, 313), (16, 256, 469, 297), (16, 297, 466, 425), (16, 425, 498, 427), (16, 427, 501, 256), (17, 204, 468, 416), (17, 416, 469, 256), (17, 256, 501, 251), (17, 251, 500, 204), (18, 337, 540, 429), (18, 429, 564, 180), (18, 180, 565, 272), (18, 272, 543, 337), (19, 338, 467, 282), (19, 282, 468, 204), (19, 204, 500, 420), (19, 420, 499, 338), (20, 425, 466, 442), (20, 442, 467, 338), (20, 338, 499, 265), (20, 265, 498, 425), (21, 163, 536, 399), (21, 399, 537, 284), (21, 284, 514, 230), (21, 230, 566, 163), (22, 293, 489, 406), (22, 406, 488, 277), (22, 277, 487, 156), (22, 156, 486, 293), (23, 192, 567, 231), (23, 231, 515, 299), (23, 299, 538, 160), (23, 160, 539, 192), (24, 283, 511, 423), (24, 423, 510, 449), (24, 449, 566, 230), (24, 230, 514, 283), (25, 358, 515, 231), (25, 231, 567, 166), (25, 166, 513, 443), (25, 443, 512, 358), (26, 359, 485, 189), (26, 189, 484, 201), (26, 201, 483, 432), (26, 432, 482, 359), (27, 294, 473, 177), (27, 177, 472, 195), (27, 195, 471, 448), (27, 448, 470, 294), (28, 167, 465, 371), (28, 371, 464, 327), (28, 327, 463, 322), (28, 322, 462, 167), (29, 366, 453, 200), (29, 200, 452, 218), (29, 218, 451, 232), (29, 232, 450, 366), (30, 181, 505, 301), (30, 301, 502, 250), (30, 250, 454, 316), (30, 316, 457, 181), (31, 266, 454, 170), (31, 170, 455, 153), (31, 153, 507, 221), (31, 221, 506, 266), (32, 153, 455, 433), (32, 433, 456, 305), (32, 305, 508, 339), (32, 339, 507, 153), (33, 305, 456, 276), (33, 276, 457, 194), (33, 194, 509, 206), (33, 206, 508, 305), (34, 194, 457, 316), (34, 316, 454, 266), (34, 266, 506, 348), (34, 348, 509, 194), (35, 352, 510, 423), (35, 423, 511, 353), (35, 353, 491, 378), (35, 378, 490, 352), (36, 353, 511, 422), (36, 422, 512, 363), (36, 363, 492, 213), (36, 213, 491, 353), (37, 363, 512, 443), (37, 443, 513, 244), (37, 244, 493, 308), (37, 308, 492, 363), (38, 244, 513, 271), (38, 271, 510, 352), (38, 352, 490, 222), (38, 222, 493, 244), (39, 407, 516, 169), (39, 169, 517, 343), (39, 343, 511, 283), (39, 283, 514, 407), (40, 343, 517, 445), (40, 445, 518, 323), (40, 323, 512, 422), (40, 422, 511, 343), (41, 323, 518, 441), (41, 441, 519, 279), (41, 279, 515, 358), (41, 358, 512, 323), (42, 279, 519, 325), (42, 325, 516, 407), (42, 407, 514, 336), (42, 336, 515, 279), (43, 229, 458, 261), (43, 261, 459, 185), (43, 185, 517, 169), (43, 169, 516, 229), (44, 185, 459, 400), (44, 400, 460, 159), (44, 159, 518, 445), (44, 445, 517, 185), (45, 159, 460, 342), (45, 342, 461, 300), (45, 300, 519, 441), (45, 441, 518, 159), (46, 300, 461, 405), (46, 405, 458, 229), (46, 229, 516, 325), (46, 325, 519, 300), (47, 186, 520, 246), (47, 246, 521, 188), (47, 188, 459, 261), (47, 261, 458, 186), (48, 188, 521, 367), (48, 367, 522, 172), (48, 172, 460, 400), (48, 400, 459, 188), (49, 172, 522, 235), (49, 235, 523, 314), (49, 314, 461, 342), (49, 342, 460, 172), (50, 314, 523, 418), (50, 418, 520, 186), (50, 186, 458, 405), (50, 405, 461, 314), (51, 344, 524, 321), (51, 321, 525, 262), (51, 262, 521, 246), (51, 246, 520, 344), (52, 262, 525, 332), (52, 332, 526, 286), (52, 286, 522, 367), (52, 367, 521, 262), (53, 286, 526, 288), (53, 288, 527, 307), (53, 307, 523, 235), (53, 235, 522, 286), (54, 307, 527, 175), (54, 175, 524, 344), (54, 344, 520, 418), (54, 418, 523, 307), (55, 247, 528, 397), (55, 397, 529, 408), (55, 408, 525, 321), (55, 321, 524, 247), (56, 408, 529, 215), (56, 215, 530, 216), (56, 216, 526, 332), (56, 332, 525, 408), (57, 216, 530, 370), (57, 370, 531, 398), (57, 398, 527, 288), (57, 288, 526, 216), (58, 398, 531, 233), (58, 233, 528, 247), (58, 247, 524, 175), (58, 175, 527, 398), (59, 151, 532, 340), (59, 340, 533, 385), (59, 385, 529, 397), (59, 397, 528, 151), (60, 385, 533, 390), (60, 390, 534, 437), (60, 437, 530, 215), (60, 215, 529, 385), (61, 437, 534, 386), (61, 386, 535, 438), (61, 438, 531, 370), (61, 370, 530, 437), (62, 438, 535, 196), (62, 196, 532, 151), (62, 151, 528, 233), (62, 233, 531, 438), (63, 176, 462, 322), (63, 322, 463, 270), (63, 270, 533, 340), (63, 340, 532, 176), (64, 270, 463, 327), (64, 327, 464, 380), (64, 380, 534, 390), (64, 390, 533, 270), (65, 380, 464, 371), (65, 371, 465, 351), (65, 351, 535, 386), (65, 386, 534, 380), (66, 351, 465, 167), (66, 167, 462, 176), (66, 176, 532, 196), (66, 196, 535, 351), (67, 303, 486, 156), (67, 156, 487, 347), (67, 347, 537, 399), (67, 399, 536, 303), (68, 347, 487, 277), (68, 277, 488, 171), (68, 171, 538, 296), (68, 296, 537, 347), (69, 171, 488, 406), (69, 406, 489, 377), (69, 377, 539, 160), (69, 160, 538, 171), (70, 377, 489, 293), (70, 293, 486, 303), (70, 303, 536, 267), (70, 267, 539, 377), (71, 278, 490, 378), (71, 378, 491, 415), (71, 415, 541, 184), (71, 184, 540, 278), (72, 415, 491, 213), (72, 213, 492, 428), (72, 428, 542, 346), (72, 346, 541, 415), (73, 428, 492, 308), (73, 308, 493, 446), (73, 446, 543, 249), (73, 249, 542, 428), (74, 446, 493, 222), (74, 222, 490, 278), (74, 278, 540, 337), (74, 337, 543, 446), (75, 376, 544, 275), (75, 275, 545, 387), (75, 387, 467, 442), (75, 442, 466, 376), (76, 387, 545, 289), (76, 289, 546, 403), (76, 403, 468, 282), (76, 282, 467, 387), (77, 403, 546, 157), (77, 157, 547, 238), (77, 238, 469, 416), (77, 416, 468, 403), (78, 238, 547, 331), (78, 331, 544, 376), (78, 376, 466, 297), (78, 297, 469, 238), (79, 411, 548, 431), (79, 431, 549, 393), (79, 393, 545, 275), (79, 275, 544, 411), (80, 393, 549, 435), (80, 435, 550, 255), (80, 255, 546, 289), (80, 289, 545, 393), (81, 255, 550, 430), (81, 430, 551, 409), (81, 409, 547, 157), (81, 157, 546, 255), (82, 409, 551, 319), (82, 319, 548, 411), (82, 411, 544, 331), (82, 331, 547, 409), (83, 240, 552, 372), (83, 372, 553, 360), (83, 360, 549, 431), (83, 431, 548, 240), (84, 360, 553, 214), (84, 214, 554, 193), (84, 193, 550, 435), (84, 435, 549, 360), (85, 193, 554, 368), (85, 368, 555, 304), (85, 304, 551, 430), (85, 430, 550, 193), (86, 304, 555, 252), (86, 252, 552, 240), (86, 240, 548, 319), (86, 319, 551, 304), (87, 199, 450, 232), (87, 232, 451, 207), (87, 207, 553, 372), (87, 372, 552, 199), (88, 207, 451, 218), (88, 218, 452, 182), (88, 182, 554, 214), (88, 214, 553, 207), (89, 182, 452, 200), (89, 200, 453, 434), (89, 434, 555, 368), (89, 368, 554, 182), (90, 434, 453, 366), (90, 366, 450, 199), (90, 199, 552, 252), (90, 252, 555, 434), (91, 243, 494, 274), (91, 274, 495, 421), (91, 421, 557, 253), (91, 253, 556, 243), (92, 421, 495, 285), (92, 285, 496, 365), (92, 365, 558, 259), (92, 259, 557, 421), (93, 365, 496, 239), (93, 239, 497, 381), (93, 381, 559, 225), (93, 225, 558, 365), (94, 381, 497, 424), (94, 424, 494, 243), (94, 243, 556, 410), (94, 410, 559, 381), (95, 326, 556, 253), (95, 253, 557, 197), (95, 197, 561, 165), (95, 165, 560, 326), (96, 197, 557, 259), (96, 259, 558, 281), (96, 281, 562, 335), (96, 335, 561, 197), (97, 281, 558, 225), (97, 225, 559, 174), (97, 174, 563, 212), (97, 212, 562, 281), (98, 174, 559, 410), (98, 410, 556, 326), (98, 326, 560, 309), (98, 309, 563, 174), (99, 234, 560, 165), (99, 165, 561, 402), (99, 402, 475, 254), (99, 254, 474, 234), (100, 402, 561, 335), (100, 335, 562, 198), (100, 198, 476, 391), (100, 391, 475, 402), (101, 198, 562, 212), (101, 212, 563, 439), (101, 439, 477, 264), (101, 264, 476, 198), (102, 439, 563, 309), (102, 309, 560, 234), (102, 234, 474, 401), (102, 401, 477, 439), (103, 269, 474, 254), (103, 254, 475, 263), (103, 263, 564, 310), (103, 310, 507, 269), (104, 263, 475, 391), (104, 391, 476, 329), (104, 329, 565, 180), (104, 180, 564, 263), (105, 329, 476, 264), (105, 264, 477, 173), (105, 173, 508, 227), (105, 227, 565, 329), (106, 173, 477, 401), (106, 401, 474, 269), (106, 269, 507, 339), (106, 339, 508, 173), (107, 312, 568, 364), (107, 364, 569, 179), (107, 179, 566, 449), (107, 449, 510, 312), (108, 179, 569, 155), (108, 155, 570, 237), (108, 237, 567, 341), (108, 341, 566, 179), (109, 237, 570, 320), (109, 320, 571, 202), (109, 202, 513, 166), (109, 166, 567, 237), (110, 202, 571, 242), (110, 242, 568, 312), (110, 312, 510, 271), (110, 271, 513, 202), (111, 350, 478, 219), (111, 219, 479, 324), (111, 324, 569, 364), (111, 364, 568, 350), (112, 324, 479, 224), (112, 224, 480, 379), (112, 379, 570, 155), (112, 155, 569, 324), (113, 379, 480, 248), (113, 248, 481, 389), (113, 389, 571, 320), (113, 320, 570, 379), (114, 389, 481, 362), (114, 362, 478, 350), (114, 350, 568, 242), (114, 242, 571, 389), (115, 318, 572, 334), (115, 334, 573, 345), (115, 345, 479, 219), (115, 219, 478, 318), (116, 345, 573, 178), (116, 178, 574, 349), (116, 349, 480, 224), (116, 224, 479, 345), (117, 349, 574, 217), (117, 217, 575, 356), (117, 356, 481, 248), (117, 248, 480, 349), (118, 356, 575, 168), (118, 168, 572, 318), (118, 318, 478, 362), (118, 362, 481, 356), (119, 241, 576, 258), (119, 258, 577, 257), (119, 257, 573, 334), (119, 334, 572, 241), (120, 257, 577, 268), (120, 268, 578, 292), (120, 292, 574, 178), (120, 178, 573, 257), (121, 292, 578, 440), (121, 440, 579, 414), (121, 414, 575, 217), (121, 217, 574, 292), (122, 414, 579, 164), (122, 164, 576, 241), (122, 241, 572, 168), (122, 168, 575, 414), (123, 396, 580, 417), (123, 417, 581, 375), (123, 375, 577, 258), (123, 258, 576, 396), (124, 375, 581, 395), (124, 395, 582, 354), (124, 354, 578, 268), (124, 268, 577, 375), (125, 354, 582, 419), (125, 419, 583, 245), (125, 245, 579, 440), (125, 440, 578, 354), (126, 245, 583, 306), (126, 306, 580, 396), (126, 396, 576, 164), (126, 164, 579, 245), (127, 374, 584, 220), (127, 220, 585, 211), (127, 211, 581, 417), (127, 417, 580, 374), (128, 211, 585, 333), (128, 333, 586, 330), (128, 330, 582, 395), (128, 395, 581, 211), (129, 330, 586, 210), (129, 210, 587, 291), (129, 291, 583, 419), (129, 419, 582, 330), (130, 291, 587, 383), (130, 383, 584, 374), (130, 374, 580, 306), (130, 306, 583, 291), (131, 382, 482, 432), (131, 432, 483, 384), (131, 384, 585, 220), (131, 220, 584, 382), (132, 384, 483, 201), (132, 201, 484, 361), (132, 361, 586, 333), (132, 333, 585, 384), (133, 361, 484, 189), (133, 189, 485, 311), (133, 311, 587, 210), (133, 210, 586, 361), (134, 311, 485, 359), (134, 359, 482, 382), (134, 382, 584, 383), (134, 383, 587, 311), (135, 154, 588, 273), (135, 273, 589, 187), (135, 187, 495, 274), (135, 274, 494, 154), (136, 187, 589, 287), (136, 287, 590, 404), (136, 404, 496, 285), (136, 285, 495, 187), (137, 404, 590, 260), (137, 260, 591, 290), (137, 290, 497, 239), (137, 239, 496, 404), (138, 290, 591, 444), (138, 444, 588, 154), (138, 154, 494, 424), (138, 424, 497, 290), (139, 223, 592, 355), (139, 355, 593, 388), (139, 388, 589, 273), (139, 273, 588, 223), (140, 388, 593, 228), (140, 228, 594, 183), (140, 183, 590, 287), (140, 287, 589, 388), (141, 183, 594, 394), (141, 394, 595, 357), (141, 357, 591, 260), (141, 260, 590, 183), (142, 357, 595, 203), (142, 203, 592, 223), (142, 223, 588, 444), (142, 444, 591, 357), (143, 426, 596, 317), (143, 317, 597, 413), (143, 413, 593, 355), (143, 355, 592, 426), (144, 413, 597, 373), (144, 373, 598, 162), (144, 162, 594, 228), (144, 228, 593, 413), (145, 162, 598, 412), (145, 412, 599, 161), (145, 161, 595, 394), (145, 394, 594, 162), (146, 161, 599, 226), (146, 226, 596, 426), (146, 426, 592, 203), (146, 203, 595, 161), (147, 280, 470, 448), (147, 448, 471, 191), (147, 191, 597, 317), (147, 317, 596, 280), (148, 191, 471, 195), (148, 195, 472, 328), (148, 328, 598, 373), (148, 373, 597, 191), (149, 328, 472, 177), (149, 177, 473, 236), (149, 236, 599, 412), (149, 412, 598, 328), (150, 236, 473, 294), (150, 294, 470, 280), (150, 280, 596, 226), (150, 226, 599, 236)])
me_plane_001.polygons.foreach_set('use_smooth', [True] * 598)
me_plane_001.polygons.foreach_set('material_index', [2, 2, 2, 2, 2, 2, 2, 2, 2, 2, 2, 2, 2, 2, 2, 2, 1, 1, 1, 1, 1, 1, 1, 1, 2, 2, 2, 2, 2, 2, 2, 2, 2, 2, 2, 2, 0, 0, 2, 2, 0, 0, 2, 2, 2, 2, 2, 0, 0, 2, 2, 2, 0, 2, 2, 2, 2, 2, 0, 0, 0, 0, 0, 0, 0, 0, 2, 2, 2, 2, 0, 0, 0, 0, 0, 0, 0, 0, 1, 1, 1, 1, 0, 0, 0, 0, 1, 1, 1, 1, 1, 1, 1, 1, 1, 1, 1, 1, 0, 0, 0, 0, 0, 0, 0, 0, 0, 0, 0, 0, 0, 0, 0, 0, 2, 2, 2, 2, 2, 2, 2, 2, 2, 2, 2, 2, 2, 2, 2, 2, 2, 2, 2, 2, 1, 1, 1, 1, 1, 1, 1, 1, 1, 1, 1, 1, 1, 1, 1, 1, 1, 1, 1, 1, 1, 1, 1, 1, 1, 1, 1, 1, 1, 1, 1, 1, 1, 1, 1, 1, 1, 1, 1, 1, 1, 1, 1, 1, 1, 1, 1, 1, 1, 1, 1, 1, 1, 1, 1, 1, 1, 1, 1, 1, 1, 1, 1, 1, 0, 0, 1, 1, 0, 0, 1, 1, 0, 0, 1, 1, 0, 0, 1, 1, 0, 0, 0, 0, 0, 0, 0, 0, 0, 0, 0, 0, 0, 0, 0, 0, 0, 0, 0, 0, 0, 0, 0, 0, 0, 0, 0, 0, 0, 0, 0, 0, 0, 0, 0, 0, 0, 0, 0, 0, 0, 0, 0, 0, 0, 0, 0, 0, 0, 0, 0, 0, 0, 0, 0, 0, 0, 0, 0, 0, 0, 0, 0, 0, 1, 1, 1, 1, 1, 1, 1, 1, 1, 1, 1, 1, 1, 1, 1, 1, 0, 0, 0, 0, 0, 0, 0, 0, 0, 0, 0, 0, 0, 0, 0, 0, 0, 0, 0, 0, 0, 0, 0, 0, 0, 0, 0, 0, 0, 0, 0, 0, 0, 0, 0, 0, 0, 0, 0, 0, 0, 0, 0, 0, 0, 0, 0, 0, 0, 0, 0, 0, 0, 0, 0, 0, 0, 0, 0, 0, 0, 0, 0, 0, 0, 0, 0, 0, 0, 0, 0, 0, 0, 0, 0, 0, 0, 0, 0, 0, 0, 0, 2, 2, 0, 0, 2, 2, 0, 0, 2, 2, 0, 0, 2, 2, 2, 2, 2, 2, 2, 2, 2, 2, 2, 2, 2, 2, 2, 2, 2, 2, 2, 2, 2, 2, 2, 2, 2, 2, 2, 2, 2, 2, 2, 2, 2, 2, 1, 1, 1, 1, 1, 1, 1, 1, 1, 1, 1, 1, 1, 1, 1, 1, 1, 1, 1, 1, 1, 1, 1, 1, 1, 1, 1, 1, 1, 1, 1, 1, 1, 1, 1, 1, 1, 1, 1, 1, 1, 1, 1, 1, 1, 1, 1, 1, 1, 1, 1, 1, 1, 1, 1, 1, 1, 1, 1, 1, 1, 1, 1, 1, 0, 0, 0, 0, 0, 0, 0, 0, 0, 0, 0, 0, 0, 0, 0, 0, 0, 0, 0, 0, 0, 0, 0, 0, 0, 0, 0, 0, 0, 0, 0, 0, 0, 0, 0, 0, 0, 0, 0, 0, 0, 0, 0, 0, 0, 0, 0, 0, 0, 0, 0, 0, 0, 0, 0, 0, 0, 0, 0, 0, 0, 0, 0, 0, 0, 0, 0, 0, 0, 0, 0, 0, 0, 0, 0, 0, 0, 0, 0, 0, 0, 0, 0, 0, 0, 0, 0, 0, 0, 0, 0, 0, 0, 0, 0, 0, 0, 0, 0, 0, 0, 0, 0, 0, 0, 0, 0, 0, 0, 0, 0, 0])
me_plane_001.materials.append(mat_material_001)
me_plane_001.materials.append(mat_material_002)
me_plane_001.materials.append(mat_material_003)
me_plane_001.use_remesh_preserve_volume = False
me_plane_001.use_remesh_preserve_attributes = False
me_plane_001.use_mirror_vertex_groups = False
me_plane_001.update()
me_monkey = bpy.data.meshes.new('Monkey')
me_monkey.from_pydata([(0.4375, 0.1641, 0.7656), (-0.4375, 0.1641, 0.7656), (0.5, 0.09375, 0.6875), (-0.5, 0.09375, 0.6875), (0.5469, 0.05469, 0.5781), (-0.5469, 0.05469, 0.5781), (0.3516, -0.02344, 0.6172), (-0.3516, -0.02344, 0.6172), (0.3516, 0.03125, 0.7188), (-0.3516, 0.03125, 0.7188), (0.3516, 0.1328, 0.7812), (-0.3516, 0.1328, 0.7812), (0.2734, 0.1641, 0.7969), (-0.2734, 0.1641, 0.7969), (0.2031, 0.09375, 0.7422), (-0.2031, 0.09375, 0.7422), (0.1562, 0.05469, 0.6484), (-0.1562, 0.05469, 0.6484), (0.07812, 0.2422, 0.6562), (-0.07812, 0.2422, 0.6562), (0.1406, 0.2422, 0.7422), (-0.1406, 0.2422, 0.7422), (0.2422, 0.2422, 0.7969), (-0.2422, 0.2422, 0.7969), (0.2734, 0.3281, 0.7969), (-0.2734, 0.3281, 0.7969), (0.2031, 0.3906, 0.7422), (-0.2031, 0.3906, 0.7422), (0.1562, 0.4375, 0.6484), (-0.1562, 0.4375, 0.6484), (0.3516, 0.5156, 0.6172), (-0.3516, 0.5156, 0.6172), (0.3516, 0.4531, 0.7188), (-0.3516, 0.4531, 0.7188), (0.3516, 0.3594, 0.7812), (-0.3516, 0.3594, 0.7812), (0.4375, 0.3281, 0.7656), (-0.4375, 0.3281, 0.7656), (0.5, 0.3906, 0.6875), (-0.5, 0.3906, 0.6875), (0.5469, 0.4375, 0.5781), (-0.5469, 0.4375, 0.5781), (0.625, 0.2422, 0.5625), (-0.625, 0.2422, 0.5625), (0.5625, 0.2422, 0.6719), (-0.5625, 0.2422, 0.6719), (0.4688, 0.2422, 0.7578), (-0.4688, 0.2422, 0.7578), (0.4766, 0.2422, 0.7734), (-0.4766, 0.2422, 0.7734), (0.4453, 0.3359, 0.7812), (-0.4453, 0.3359, 0.7812), (0.3516, 0.375, 0.8047), (-0.3516, 0.375, 0.8047), (0.2656, 0.3359, 0.8203), (-0.2656, 0.3359, 0.8203), (0.2266, 0.2422, 0.8203), (-0.2266, 0.2422, 0.8203), (0.2656, 0.1562, 0.8203), (-0.2656, 0.1562, 0.8203), (0.3516, 0.2422, 0.8281), (-0.3516, 0.2422, 0.8281), (0.3516, 0.1172, 0.8047), (-0.3516, 0.1172, 0.8047), (0.4453, 0.1562, 0.7812), (-0.4453, 0.1562, 0.7812), (0.0, 0.4297, 0.7422), (0.0, 0.3516, 0.8203), (0.0, -0.6797, 0.7344), (0.0, -0.3203, 0.7812), (0.0, -0.1875, 0.7969), (0.0, -0.7734, 0.7188), (0.0, 0.4062, 0.6016), (0.0, 0.5703, 0.5703), (0.0, 0.8984, -0.5469), (0.0, 0.5625, -0.8516), (0.0, 0.07031, -0.8281), (0.0, -0.3828, -0.3516), (0.2031, -0.1875, 0.5625), (-0.2031, -0.1875, 0.5625), (0.3125, -0.4375, 0.5703), (-0.3125, -0.4375, 0.5703), (0.3516, -0.6953, 0.5703), (-0.3516, -0.6953, 0.5703), (0.3672, -0.8906, 0.5312), (-0.3672, -0.8906, 0.5312), (0.3281, -0.9453, 0.5234), (-0.3281, -0.9453, 0.5234), (0.1797, -0.9688, 0.5547), (-0.1797, -0.9688, 0.5547), (0.0, -0.9844, 0.5781), (0.4375, -0.1406, 0.5312), (-0.4375, -0.1406, 0.5312), (0.6328, -0.03906, 0.5391), (-0.6328, -0.03906, 0.5391), (0.8281, 0.1484, 0.4453), (-0.8281, 0.1484, 0.4453), (0.8594, 0.4297, 0.5938), (-0.8594, 0.4297, 0.5938), (0.7109, 0.4844, 0.625), (-0.7109, 0.4844, 0.625), (0.4922, 0.6016, 0.6875), (-0.4922, 0.6016, 0.6875), (0.3203, 0.7578, 0.7344), (-0.3203, 0.7578, 0.7344), (0.1562, 0.7188, 0.7578), (-0.1562, 0.7188, 0.7578), (0.0625, 0.4922, 0.75), (-0.0625, 0.4922, 0.75), (0.1641, 0.4141, 0.7734), (-0.1641, 0.4141, 0.7734), (0.125, 0.3047, 0.7656), (-0.125, 0.3047, 0.7656), (0.2031, 0.09375, 0.7422), (-0.2031, 0.09375, 0.7422), (0.375, 0.01562, 0.7031), (-0.375, 0.01562, 0.7031), (0.4922, 0.0625, 0.6719), (-0.4922, 0.0625, 0.6719), (0.625, 0.1875, 0.6484), (-0.625, 0.1875, 0.6484), (0.6406, 0.2969, 0.6484), (-0.6406, 0.2969, 0.6484), (0.6016, 0.375, 0.6641), (-0.6016, 0.375, 0.6641), (0.4297, 0.4375, 0.7188), (-0.4297, 0.4375, 0.7188), (0.25, 0.4688, 0.7578), (-0.25, 0.4688, 0.7578), (0.0, -0.7656, 0.7344), (0.1094, -0.7188, 0.7344), (-0.1094, -0.7188, 0.7344), (0.1172, -0.8359, 0.7109), (-0.1172, -0.8359, 0.7109), (0.0625, -0.8828, 0.6953), (-0.0625, -0.8828, 0.6953), (0.0, -0.8906, 0.6875), (0.0, -0.1953, 0.75), (0.0, -0.1406, 0.7422), (0.1016, -0.1484, 0.7422), (-0.1016, -0.1484, 0.7422), (0.125, -0.2266, 0.75), (-0.125, -0.2266, 0.75), (0.08594, -0.2891, 0.7422), (-0.08594, -0.2891, 0.7422), (0.3984, -0.04688, 0.6719), (-0.3984, -0.04688, 0.6719), (0.6172, 0.05469, 0.625), (-0.6172, 0.05469, 0.625), (0.7266, 0.2031, 0.6016), (-0.7266, 0.2031, 0.6016), (0.7422, 0.375, 0.6562), (-0.7422, 0.375, 0.6562), (0.6875, 0.4141, 0.7266), (-0.6875, 0.4141, 0.7266), (0.4375, 0.5469, 0.7969), (-0.4375, 0.5469, 0.7969), (0.3125, 0.6406, 0.8359), (-0.3125, 0.6406, 0.8359), (0.2031, 0.6172, 0.8516), (-0.2031, 0.6172, 0.8516), (0.1016, 0.4297, 0.8438), (-0.1016, 0.4297, 0.8438), (0.125, -0.1016, 0.8125), (-0.125, -0.1016, 0.8125), (0.2109, -0.4453, 0.7109), (-0.2109, -0.4453, 0.7109), (0.25, -0.7031, 0.6875), (-0.25, -0.7031, 0.6875), (0.2656, -0.8203, 0.6641), (-0.2656, -0.8203, 0.6641), (0.2344, -0.9141, 0.6328), (-0.2344, -0.9141, 0.6328), (0.1641, -0.9297, 0.6328), (-0.1641, -0.9297, 0.6328), (0.0, -0.9453, 0.6406), (0.0, 0.04688, 0.7266), (0.0, 0.2109, 0.7656), (0.3281, 0.4766, 0.7422), (-0.3281, 0.4766, 0.7422), (0.1641, 0.1406, 0.75), (-0.1641, 0.1406, 0.75), (0.1328, 0.2109, 0.7578), (-0.1328, 0.2109, 0.7578), (0.1172, -0.6875, 0.7344), (-0.1172, -0.6875, 0.7344), (0.07812, -0.4453, 0.75), (-0.07812, -0.4453, 0.75), (0.0, -0.4453, 0.75), (0.0, -0.3281, 0.7422), (0.09375, -0.2734, 0.7812), (-0.09375, -0.2734, 0.7812), (0.1328, -0.2266, 0.7969), (-0.1328, -0.2266, 0.7969), (0.1094, -0.1328, 0.7812), (-0.1094, -0.1328, 0.7812), (0.03906, -0.125, 0.7812), (-0.03906, -0.125, 0.7812), (0.0, -0.2031, 0.8281), (0.04688, -0.1484, 0.8125), (-0.04688, -0.1484, 0.8125), (0.09375, -0.1562, 0.8125), (-0.09375, -0.1562, 0.8125), (0.1094, -0.2266, 0.8281), (-0.1094, -0.2266, 0.8281), (0.07812, -0.25, 0.8047), (-0.07812, -0.25, 0.8047), (0.0, -0.2891, 0.8047), (0.2578, -0.3125, 0.5547), (-0.2578, -0.3125, 0.5547), (0.1641, -0.2422, 0.7109), (-0.1641, -0.2422, 0.7109), (0.1797, -0.3125, 0.7109), (-0.1797, -0.3125, 0.7109), (0.2344, -0.25, 0.5547), (-0.2344, -0.25, 0.5547), (0.0, -0.875, 0.6875), (0.04688, -0.8672, 0.6875), (-0.04688, -0.8672, 0.6875), (0.09375, -0.8203, 0.7109), (-0.09375, -0.8203, 0.7109), (0.09375, -0.7422, 0.7266), (-0.09375, -0.7422, 0.7266), (0.0, -0.7812, 0.6562), (0.09375, -0.75, 0.6641), (-0.09375, -0.75, 0.6641), (0.09375, -0.8125, 0.6406), (-0.09375, -0.8125, 0.6406), (0.04688, -0.8516, 0.6328), (-0.04688, -0.8516, 0.6328), (0.0, -0.8594, 0.6328), (0.1719, 0.2188, 0.7812), (-0.1719, 0.2188, 0.7812), (0.1875, 0.1562, 0.7734), (-0.1875, 0.1562, 0.7734), (0.3359, 0.4297, 0.7578), (-0.3359, 0.4297, 0.7578), (0.2734, 0.4219, 0.7734), (-0.2734, 0.4219, 0.7734), (0.4219, 0.3984, 0.7734), (-0.4219, 0.3984, 0.7734), (0.5625, 0.3516, 0.6953), (-0.5625, 0.3516, 0.6953), (0.5859, 0.2891, 0.6875), (-0.5859, 0.2891, 0.6875), (0.5781, 0.1953, 0.6797), (-0.5781, 0.1953, 0.6797), (0.4766, 0.1016, 0.7188), (-0.4766, 0.1016, 0.7188), (0.375, 0.0625, 0.7422), (-0.375, 0.0625, 0.7422), (0.2266, 0.1094, 0.7812), (-0.2266, 0.1094, 0.7812), (0.1797, 0.2969, 0.7812), (-0.1797, 0.2969, 0.7812), (0.2109, 0.375, 0.7812), (-0.2109, 0.375, 0.7812), (0.2344, 0.3594, 0.7578), (-0.2344, 0.3594, 0.7578), (0.1953, 0.2969, 0.7578), (-0.1953, 0.2969, 0.7578), (0.2422, 0.125, 0.7578), (-0.2422, 0.125, 0.7578), (0.375, 0.08594, 0.7266), (-0.375, 0.08594, 0.7266), (0.4609, 0.1172, 0.7031), (-0.4609, 0.1172, 0.7031), (0.5469, 0.2109, 0.6719), (-0.5469, 0.2109, 0.6719), (0.5547, 0.2812, 0.6719), (-0.5547, 0.2812, 0.6719), (0.5312, 0.3359, 0.6797), (-0.5312, 0.3359, 0.6797), (0.4141, 0.3906, 0.75), (-0.4141, 0.3906, 0.75), (0.2812, 0.3984, 0.7656), (-0.2812, 0.3984, 0.7656), (0.3359, 0.4062, 0.75), (-0.3359, 0.4062, 0.75), (0.2031, 0.1719, 0.75), (-0.2031, 0.1719, 0.75), (0.1953, 0.2266, 0.75), (-0.1953, 0.2266, 0.75), (0.1094, 0.4609, 0.6094), (-0.1094, 0.4609, 0.6094), (0.1953, 0.6641, 0.6172), (-0.1953, 0.6641, 0.6172), (0.3359, 0.6875, 0.5938), (-0.3359, 0.6875, 0.5938), (0.4844, 0.5547, 0.5547), (-0.4844, 0.5547, 0.5547), (0.6797, 0.4531, 0.4922), (-0.6797, 0.4531, 0.4922), (0.7969, 0.4062, 0.4609), (-0.7969, 0.4062, 0.4609), (0.7734, 0.1641, 0.375), (-0.7734, 0.1641, 0.375), (0.6016, 0.0, 0.4141), (-0.6016, 0.0, 0.4141), (0.4375, -0.09375, 0.4688), (-0.4375, -0.09375, 0.4688), (0.0, 0.8984, 0.2891), (0.0, 0.9844, -0.07812), (0.0, -0.1953, -0.6719), (0.0, -0.4609, 0.1875), (0.0, -0.9766, 0.4609), (0.0, -0.8047, 0.3438), (0.0, -0.5703, 0.3203), (0.0, -0.4844, 0.2812), (0.8516, 0.2344, 0.05469), (-0.8516, 0.2344, 0.05469), (0.8594, 0.3203, -0.04688), (-0.8594, 0.3203, -0.04688), (0.7734, 0.2656, -0.4375), (-0.7734, 0.2656, -0.4375), (0.4609, 0.4375, -0.7031), (-0.4609, 0.4375, -0.7031), (0.7344, -0.04688, 0.07031), (-0.7344, -0.04688, 0.07031), (0.5938, -0.125, -0.1641), (-0.5938, -0.125, -0.1641), (0.6406, -0.007812, -0.4297), (-0.6406, -0.007812, -0.4297), (0.3359, 0.05469, -0.6641), (-0.3359, 0.05469, -0.6641), (0.2344, -0.3516, 0.4062), (-0.2344, -0.3516, 0.4062), (0.1797, -0.4141, 0.2578), (-0.1797, -0.4141, 0.2578), (0.2891, -0.7109, 0.3828), (-0.2891, -0.7109, 0.3828), (0.25, -0.5, 0.3906), (-0.25, -0.5, 0.3906), (0.3281, -0.9141, 0.3984), (-0.3281, -0.9141, 0.3984), (0.1406, -0.7578, 0.3672), (-0.1406, -0.7578, 0.3672), (0.125, -0.5391, 0.3594), (-0.125, -0.5391, 0.3594), (0.1641, -0.9453, 0.4375), (-0.1641, -0.9453, 0.4375), (0.2188, -0.2812, 0.4297), (-0.2188, -0.2812, 0.4297), (0.2109, -0.2266, 0.4688), (-0.2109, -0.2266, 0.4688), (0.2031, -0.1719, 0.5), (-0.2031, -0.1719, 0.5), (0.2109, -0.3906, 0.1641), (-0.2109, -0.3906, 0.1641), (0.2969, -0.3125, -0.2656), (-0.2969, -0.3125, -0.2656), (0.3438, -0.1484, -0.5391), (-0.3438, -0.1484, -0.5391), (0.4531, 0.8672, -0.3828), (-0.4531, 0.8672, -0.3828), (0.4531, 0.9297, -0.07031), (-0.4531, 0.9297, -0.07031), (0.4531, 0.8516, 0.2344), (-0.4531, 0.8516, 0.2344), (0.4609, 0.5234, 0.4297), (-0.4609, 0.5234, 0.4297), (0.7266, 0.4062, 0.3359), (-0.7266, 0.4062, 0.3359), (0.6328, 0.4531, 0.2812), (-0.6328, 0.4531, 0.2812), (0.6406, 0.7031, 0.05469), (-0.6406, 0.7031, 0.05469), (0.7969, 0.5625, 0.125), (-0.7969, 0.5625, 0.125), (0.7969, 0.6172, -0.1172), (-0.7969, 0.6172, -0.1172), (0.6406, 0.75, -0.1953), (-0.6406, 0.75, -0.1953), (0.6406, 0.6797, -0.4453), (-0.6406, 0.6797, -0.4453), (0.7969, 0.5391, -0.3594), (-0.7969, 0.5391, -0.3594), (0.6172, 0.3281, -0.5859), (-0.6172, 0.3281, -0.5859), (0.4844, 0.02344, -0.5469), (-0.4844, 0.02344, -0.5469), (0.8203, 0.3281, -0.2031), (-0.8203, 0.3281, -0.2031), (0.4062, -0.1719, 0.1484), (-0.4062, -0.1719, 0.1484), (0.4297, -0.1953, -0.2109), (-0.4297, -0.1953, -0.2109), (0.8906, 0.4062, -0.2344), (-0.8906, 0.4062, -0.2344), (0.7734, -0.1406, -0.125), (-0.7734, -0.1406, -0.125), (1.039, -0.1016, -0.3281), (-1.039, -0.1016, -0.3281), (1.281, 0.05469, -0.4297), (-1.281, 0.05469, -0.4297), (1.352, 0.3203, -0.4219), (-1.352, 0.3203, -0.4219), (1.234, 0.5078, -0.4219), (-1.234, 0.5078, -0.4219), (1.023, 0.4766, -0.3125), (-1.023, 0.4766, -0.3125), (1.016, 0.4141, -0.2891), (-1.016, 0.4141, -0.2891), (1.188, 0.4375, -0.3906), (-1.188, 0.4375, -0.3906), (1.266, 0.2891, -0.4062), (-1.266, 0.2891, -0.4062), (1.211, 0.07812, -0.4062), (-1.211, 0.07812, -0.4062), (1.031, -0.03906, -0.3047), (-1.031, -0.03906, -0.3047), (0.8281, -0.07031, -0.1328), (-0.8281, -0.07031, -0.1328), (0.9219, 0.3594, -0.2188), (-0.9219, 0.3594, -0.2188), (0.9453, 0.3047, -0.2891), (-0.9453, 0.3047, -0.2891), (0.8828, -0.02344, -0.2109), (-0.8828, -0.02344, -0.2109), (1.039, 0.0, -0.3672), (-1.039, 0.0, -0.3672), (1.188, 0.09375, -0.4453), (-1.188, 0.09375, -0.4453), (1.234, 0.25, -0.4453), (-1.234, 0.25, -0.4453), (1.172, 0.3594, -0.4375), (-1.172, 0.3594, -0.4375), (1.023, 0.3438, -0.3594), (-1.023, 0.3438, -0.3594), (0.8438, 0.2891, -0.2109), (-0.8438, 0.2891, -0.2109), (0.8359, 0.1719, -0.2734), (-0.8359, 0.1719, -0.2734), (0.7578, 0.09375, -0.2734), (-0.7578, 0.09375, -0.2734), (0.8203, 0.08594, -0.2734), (-0.8203, 0.08594, -0.2734), (0.8438, 0.01562, -0.2734), (-0.8438, 0.01562, -0.2734), (0.8125, -0.01562, -0.2734), (-0.8125, -0.01562, -0.2734), (0.7266, 0.0, -0.07031), (-0.7266, 0.0, -0.07031), (0.7188, -0.02344, -0.1719), (-0.7188, -0.02344, -0.1719), (0.7188, 0.03906, -0.1875), (-0.7188, 0.03906, -0.1875), (0.7969, 0.2031, -0.2109), (-0.7969, 0.2031, -0.2109), (0.8906, 0.2422, -0.2656), (-0.8906, 0.2422, -0.2656), (0.8906, 0.2344, -0.3203), (-0.8906, 0.2344, -0.3203), (0.8125, -0.01562, -0.3203), (-0.8125, -0.01562, -0.3203), (0.8516, 0.01562, -0.3203), (-0.8516, 0.01562, -0.3203), (0.8281, 0.07812, -0.3203), (-0.8281, 0.07812, -0.3203), (0.7656, 0.09375, -0.3203), (-0.7656, 0.09375, -0.3203), (0.8438, 0.1719, -0.3203), (-0.8438, 0.1719, -0.3203), (1.039, 0.3281, -0.4141), (-1.039, 0.3281, -0.4141), (1.188, 0.3438, -0.4844), (-1.188, 0.3438, -0.4844), (1.258, 0.2422, -0.4922), (-1.258, 0.2422, -0.4922), (1.211, 0.08594, -0.4844), (-1.211, 0.08594, -0.4844), (1.047, 0.0, -0.4219), (-1.047, 0.0, -0.4219), (0.8828, -0.01562, -0.2656), (-0.8828, -0.01562, -0.2656), (0.9531, 0.2891, -0.3438), (-0.9531, 0.2891, -0.3438), (0.8906, 0.1094, -0.3281), (-0.8906, 0.1094, -0.3281), (0.9375, 0.0625, -0.3359), (-0.9375, 0.0625, -0.3359), (1.0, 0.125, -0.3672), (-1.0, 0.125, -0.3672), (0.9609, 0.1719, -0.3516), (-0.9609, 0.1719, -0.3516), (1.016, 0.2344, -0.375), (-1.016, 0.2344, -0.375), (1.055, 0.1875, -0.3828), (-1.055, 0.1875, -0.3828), (1.109, 0.2109, -0.3906), (-1.109, 0.2109, -0.3906), (1.086, 0.2734, -0.3906), (-1.086, 0.2734, -0.3906), (1.023, 0.4375, -0.4844), (-1.023, 0.4375, -0.4844), (1.25, 0.4688, -0.5469), (-1.25, 0.4688, -0.5469), (1.367, 0.2969, -0.5), (-1.367, 0.2969, -0.5), (1.312, 0.05469, -0.5312), (-1.312, 0.05469, -0.5312), (1.039, -0.08594, -0.4922), (-1.039, -0.08594, -0.4922), (0.7891, -0.125, -0.3281), (-0.7891, -0.125, -0.3281), (0.8594, 0.3828, -0.3828), (-0.8594, 0.3828, -0.3828)], [], [(46, 0, 2, 44), (3, 1, 47, 45), (44, 2, 4, 42), (5, 3, 45, 43), (2, 8, 6, 4), (7, 9, 3, 5), (0, 10, 8, 2), (9, 11, 1, 3), (10, 12, 14, 8), (15, 13, 11, 9), (8, 14, 16, 6), (17, 15, 9, 7), (14, 20, 18, 16), (19, 21, 15, 17), (12, 22, 20, 14), (21, 23, 13, 15), (22, 24, 26, 20), (27, 25, 23, 21), (20, 26, 28, 18), (29, 27, 21, 19), (26, 32, 30, 28), (31, 33, 27, 29), (24, 34, 32, 26), (33, 35, 25, 27), (34, 36, 38, 32), (39, 37, 35, 33), (32, 38, 40, 30), (41, 39, 33, 31), (38, 44, 42, 40), (43, 45, 39, 41), (36, 46, 44, 38), (45, 47, 37, 39), (46, 36, 50, 48), (51, 37, 47, 49), (36, 34, 52, 50), (53, 35, 37, 51), (34, 24, 54, 52), (55, 25, 35, 53), (24, 22, 56, 54), (57, 23, 25, 55), (22, 12, 58, 56), (59, 13, 23, 57), (12, 10, 62, 58), (63, 11, 13, 59), (10, 0, 64, 62), (65, 1, 11, 63), (0, 46, 48, 64), (49, 47, 1, 65), (60, 64, 48), (49, 65, 61), (62, 64, 60), (61, 65, 63), (60, 58, 62), (63, 59, 61), (60, 56, 58), (59, 57, 61), (60, 54, 56), (57, 55, 61), (60, 52, 54), (55, 53, 61), (60, 50, 52), (53, 51, 61), (60, 48, 50), (51, 49, 61), (88, 173, 175, 90), (175, 174, 89, 90), (86, 171, 173, 88), (174, 172, 87, 89), (84, 169, 171, 86), (172, 170, 85, 87), (82, 167, 169, 84), (170, 168, 83, 85), (80, 165, 167, 82), (168, 166, 81, 83), (78, 91, 145, 163), (146, 92, 79, 164), (91, 93, 147, 145), (148, 94, 92, 146), (93, 95, 149, 147), (150, 96, 94, 148), (95, 97, 151, 149), (152, 98, 96, 150), (97, 99, 153, 151), (154, 100, 98, 152), (99, 101, 155, 153), (156, 102, 100, 154), (101, 103, 157, 155), (158, 104, 102, 156), (103, 105, 159, 157), (160, 106, 104, 158), (105, 107, 161, 159), (162, 108, 106, 160), (107, 66, 67, 161), (67, 66, 108, 162), (109, 127, 159, 161), (160, 128, 110, 162), (127, 178, 157, 159), (158, 179, 128, 160), (125, 155, 157, 178), (158, 156, 126, 179), (123, 153, 155, 125), (156, 154, 124, 126), (121, 151, 153, 123), (154, 152, 122, 124), (119, 149, 151, 121), (152, 150, 120, 122), (117, 147, 149, 119), (150, 148, 118, 120), (115, 145, 147, 117), (148, 146, 116, 118), (113, 163, 145, 115), (146, 164, 114, 116), (113, 180, 176, 163), (176, 181, 114, 164), (109, 161, 67, 111), (67, 162, 110, 112), (111, 67, 177, 182), (177, 67, 112, 183), (176, 180, 182, 177), (183, 181, 176, 177), (134, 136, 175, 173), (175, 136, 135, 174), (132, 134, 173, 171), (174, 135, 133, 172), (130, 132, 171, 169), (172, 133, 131, 170), (165, 186, 184, 167), (185, 187, 166, 168), (130, 169, 167, 184), (168, 170, 131, 185), (143, 189, 188, 186), (188, 189, 144, 187), (184, 186, 188, 68), (188, 187, 185, 68), (129, 130, 184, 68), (185, 131, 129, 68), (141, 192, 190, 143), (191, 193, 142, 144), (139, 194, 192, 141), (193, 195, 140, 142), (138, 196, 194, 139), (195, 197, 138, 140), (137, 70, 196, 138), (197, 70, 137, 138), (189, 143, 190, 69), (191, 144, 189, 69), (69, 190, 205, 207), (206, 191, 69, 207), (70, 198, 199, 196), (200, 198, 70, 197), (196, 199, 201, 194), (202, 200, 197, 195), (194, 201, 203, 192), (204, 202, 195, 193), (192, 203, 205, 190), (206, 204, 193, 191), (198, 203, 201, 199), (202, 204, 198, 200), (198, 207, 205, 203), (206, 207, 198, 204), (138, 139, 163, 176), (164, 140, 138, 176), (139, 141, 210, 163), (211, 142, 140, 164), (141, 143, 212, 210), (213, 144, 142, 211), (143, 186, 165, 212), (166, 187, 144, 213), (80, 208, 212, 165), (213, 209, 81, 166), (208, 214, 210, 212), (211, 215, 209, 213), (78, 163, 210, 214), (211, 164, 79, 215), (130, 129, 71, 221), (71, 129, 131, 222), (132, 130, 221, 219), (222, 131, 133, 220), (134, 132, 219, 217), (220, 133, 135, 218), (136, 134, 217, 216), (218, 135, 136, 216), (216, 217, 228, 230), (229, 218, 216, 230), (217, 219, 226, 228), (227, 220, 218, 229), (219, 221, 224, 226), (225, 222, 220, 227), (221, 71, 223, 224), (223, 71, 222, 225), (223, 230, 228, 224), (229, 230, 223, 225), (224, 228, 226), (227, 229, 225), (182, 180, 233, 231), (234, 181, 183, 232), (111, 182, 231, 253), (232, 183, 112, 254), (109, 111, 253, 255), (254, 112, 110, 256), (180, 113, 251, 233), (252, 114, 181, 234), (113, 115, 249, 251), (250, 116, 114, 252), (115, 117, 247, 249), (248, 118, 116, 250), (117, 119, 245, 247), (246, 120, 118, 248), (119, 121, 243, 245), (244, 122, 120, 246), (121, 123, 241, 243), (242, 124, 122, 244), (123, 125, 239, 241), (240, 126, 124, 242), (125, 178, 235, 239), (236, 179, 126, 240), (178, 127, 237, 235), (238, 128, 179, 236), (127, 109, 255, 237), (256, 110, 128, 238), (237, 255, 257, 275), (258, 256, 238, 276), (235, 237, 275, 277), (276, 238, 236, 278), (239, 235, 277, 273), (278, 236, 240, 274), (241, 239, 273, 271), (274, 240, 242, 272), (243, 241, 271, 269), (272, 242, 244, 270), (245, 243, 269, 267), (270, 244, 246, 268), (247, 245, 267, 265), (268, 246, 248, 266), (249, 247, 265, 263), (266, 248, 250, 264), (251, 249, 263, 261), (264, 250, 252, 262), (233, 251, 261, 279), (262, 252, 234, 280), (255, 253, 259, 257), (260, 254, 256, 258), (253, 231, 281, 259), (282, 232, 254, 260), (231, 233, 279, 281), (280, 234, 232, 282), (66, 107, 283, 72), (284, 108, 66, 72), (107, 105, 285, 283), (286, 106, 108, 284), (105, 103, 287, 285), (288, 104, 106, 286), (103, 101, 289, 287), (290, 102, 104, 288), (101, 99, 291, 289), (292, 100, 102, 290), (99, 97, 293, 291), (294, 98, 100, 292), (97, 95, 295, 293), (296, 96, 98, 294), (95, 93, 297, 295), (298, 94, 96, 296), (93, 91, 299, 297), (300, 92, 94, 298), (307, 308, 327, 337), (328, 308, 307, 338), (306, 307, 337, 335), (338, 307, 306, 336), (305, 306, 335, 339), (336, 306, 305, 340), (88, 90, 305, 339), (305, 90, 89, 340), (86, 88, 339, 333), (340, 89, 87, 334), (84, 86, 333, 329), (334, 87, 85, 330), (82, 84, 329, 331), (330, 85, 83, 332), (329, 335, 337, 331), (338, 336, 330, 332), (329, 333, 339, 335), (340, 334, 330, 336), (325, 331, 337, 327), (338, 332, 326, 328), (80, 82, 331, 325), (332, 83, 81, 326), (208, 341, 343, 214), (344, 342, 209, 215), (80, 325, 341, 208), (342, 326, 81, 209), (78, 214, 343, 345), (344, 215, 79, 346), (78, 345, 299, 91), (300, 346, 79, 92), (76, 323, 351, 303), (352, 324, 76, 303), (303, 351, 349, 77), (350, 352, 303, 77), (77, 349, 347, 304), (348, 350, 77, 304), (304, 347, 327, 308), (328, 348, 304, 308), (325, 327, 347, 341), (348, 328, 326, 342), (295, 297, 317, 309), (318, 298, 296, 310), (75, 315, 323, 76), (324, 316, 75, 76), (301, 357, 355, 302), (356, 358, 301, 302), (302, 355, 353, 74), (354, 356, 302, 74), (74, 353, 315, 75), (316, 354, 74, 75), (291, 293, 361, 363), (362, 294, 292, 364), (363, 361, 367, 365), (368, 362, 364, 366), (365, 367, 369, 371), (370, 368, 366, 372), (371, 369, 375, 373), (376, 370, 372, 374), (313, 377, 373, 375), (374, 378, 314, 376), (315, 353, 373, 377), (374, 354, 316, 378), (353, 355, 371, 373), (372, 356, 354, 374), (355, 357, 365, 371), (366, 358, 356, 372), (357, 359, 363, 365), (364, 360, 358, 366), (289, 291, 363, 359), (364, 292, 290, 360), (73, 359, 357, 301), (358, 360, 73, 301), (283, 285, 287, 289), (288, 286, 284, 290), (283, 289, 359, 73), (360, 290, 284, 73), (72, 283, 73), (73, 284, 72), (293, 295, 309, 361), (310, 296, 294, 362), (309, 311, 367, 361), (368, 312, 310, 362), (311, 381, 369, 367), (370, 382, 312, 368), (313, 375, 369, 381), (370, 376, 314, 382), (347, 349, 385, 383), (386, 350, 348, 384), (317, 383, 385, 319), (386, 384, 318, 320), (297, 299, 383, 317), (384, 300, 298, 318), (299, 343, 341, 383), (342, 344, 300, 384), (341, 347, 383), (384, 348, 342), (299, 345, 343), (344, 346, 300), (313, 321, 379, 377), (380, 322, 314, 378), (315, 377, 379, 323), (380, 378, 316, 324), (319, 385, 379, 321), (380, 386, 320, 322), (349, 351, 379, 385), (380, 352, 350, 386), (323, 379, 351), (352, 380, 324), (399, 387, 413, 401), (414, 388, 400, 402), (399, 401, 403, 397), (404, 402, 400, 398), (397, 403, 405, 395), (406, 404, 398, 396), (395, 405, 407, 393), (408, 406, 396, 394), (393, 407, 409, 391), (410, 408, 394, 392), (391, 409, 411, 389), (412, 410, 392, 390), (409, 419, 417, 411), (418, 420, 410, 412), (407, 421, 419, 409), (420, 422, 408, 410), (405, 423, 421, 407), (422, 424, 406, 408), (403, 425, 423, 405), (424, 426, 404, 406), (401, 427, 425, 403), (426, 428, 402, 404), (401, 413, 415, 427), (416, 414, 402, 428), (317, 319, 443, 441), (444, 320, 318, 442), (319, 389, 411, 443), (412, 390, 320, 444), (309, 317, 441, 311), (442, 318, 310, 312), (381, 429, 413, 387), (414, 430, 382, 388), (411, 417, 439, 443), (440, 418, 412, 444), (437, 445, 443, 439), (444, 446, 438, 440), (433, 445, 437, 435), (438, 446, 434, 436), (431, 447, 445, 433), (446, 448, 432, 434), (429, 447, 431, 449), (432, 448, 430, 450), (413, 429, 449, 415), (450, 430, 414, 416), (311, 447, 429, 381), (430, 448, 312, 382), (311, 441, 445, 447), (446, 442, 312, 448), (441, 443, 445), (446, 444, 442), (415, 449, 451, 475), (452, 450, 416, 476), (449, 431, 461, 451), (462, 432, 450, 452), (431, 433, 459, 461), (460, 434, 432, 462), (433, 435, 457, 459), (458, 436, 434, 460), (435, 437, 455, 457), (456, 438, 436, 458), (437, 439, 453, 455), (454, 440, 438, 456), (439, 417, 473, 453), (474, 418, 440, 454), (427, 415, 475, 463), (476, 416, 428, 464), (425, 427, 463, 465), (464, 428, 426, 466), (423, 425, 465, 467), (466, 426, 424, 468), (421, 423, 467, 469), (468, 424, 422, 470), (419, 421, 469, 471), (470, 422, 420, 472), (417, 419, 471, 473), (472, 420, 418, 474), (457, 455, 479, 477), (480, 456, 458, 478), (477, 479, 481, 483), (482, 480, 478, 484), (483, 481, 487, 485), (488, 482, 484, 486), (485, 487, 489, 491), (490, 488, 486, 492), (463, 475, 485, 491), (486, 476, 464, 492), (451, 483, 485, 475), (486, 484, 452, 476), (451, 461, 477, 483), (478, 462, 452, 484), (457, 477, 461, 459), (462, 478, 458, 460), (453, 473, 479, 455), (480, 474, 454, 456), (471, 481, 479, 473), (480, 482, 472, 474), (469, 487, 481, 471), (482, 488, 470, 472), (467, 489, 487, 469), (488, 490, 468, 470), (465, 491, 489, 467), (490, 492, 466, 468), (463, 491, 465), (466, 492, 464), (391, 389, 503, 501), (504, 390, 392, 502), (393, 391, 501, 499), (502, 392, 394, 500), (395, 393, 499, 497), (500, 394, 396, 498), (397, 395, 497, 495), (498, 396, 398, 496), (399, 397, 495, 493), (496, 398, 400, 494), (387, 399, 493, 505), (494, 400, 388, 506), (493, 501, 503, 505), (504, 502, 494, 506), (493, 495, 499, 501), (500, 496, 494, 502), (495, 497, 499), (500, 498, 496), (313, 381, 387, 505), (388, 382, 314, 506), (313, 505, 503, 321), (504, 506, 314, 322), (319, 321, 503, 389), (504, 322, 320, 390)])
me_monkey.polygons.foreach_set('use_smooth', [True] * 500)
me_monkey.materials.append(mat_material_001)
me_monkey.use_remesh_preserve_volume = False
me_monkey.use_remesh_preserve_attributes = False
me_monkey.use_mirror_vertex_groups = False
me_monkey.update()
me_cube_003 = bpy.data.meshes.new('Cube.003')
me_cube_003.from_pydata([(-0.3158, -0.3158, -0.3158), (-0.3158, 0.3158, -0.3158), (0.3158, 0.3158, -0.3158), (0.3158, -0.3158, -0.3158), (-0.1089, -0.1089, 0.3158), (-0.1089, 0.1089, 0.3158), (0.1089, 0.1089, 0.3158), (0.1089, -0.1089, 0.3158), (-0.1089, -0.1089, 1.0), (-0.1089, 0.1089, 1.0), (0.1089, 0.1089, 1.0), (0.1089, -0.1089, 1.0)], [], [(4, 5, 1, 0), (5, 6, 2, 1), (6, 7, 3, 2), (7, 4, 0, 3), (0, 1, 2, 3), (11, 8, 4, 7), (11, 10, 9, 8), (10, 11, 7, 6), (8, 9, 5, 4), (9, 10, 6, 5)])
me_cube_003.materials.append(mat_material_003)
me_cube_003.use_remesh_preserve_volume = False
me_cube_003.use_remesh_preserve_attributes = False
me_cube_003.use_mirror_vertex_groups = False
me_cube_003.update()
me_plane = bpy.data.meshes.new('Plane')
me_plane.from_pydata([(1.0, -1.0, 0.0), (-1.0, -1.0, 0.0), (1.0, 1.0, 0.0), (-1.0, 1.0, 0.0)], [], [(2, 3, 1, 0)])
me_plane.use_remesh_preserve_volume = False
me_plane.use_remesh_preserve_attributes = False
me_plane.use_mirror_vertex_groups = False
me_plane.update()
arm_armature_001 = bpy.data.armatures.new('Armature.001')  # bones are not reproduced

# ---- objects
ob_cube = bpy.data.objects.new('Cube', me_cube_002)
ob_armature = bpy.data.objects.new('Armature', arm_armature_001)
ob_cube_002 = bpy.data.objects.new('Cube.002', me_cube_004)
ob_cube_003 = bpy.data.objects.new('Cube.003', me_cube_005)
ob_plane_001 = bpy.data.objects.new('Plane.001', me_plane_001)
ob_monkey = bpy.data.objects.new('Monkey', me_monkey)
ob_cube_001 = bpy.data.objects.new('Cube.001', me_cube_003)
ob_plane = bpy.data.objects.new('Plane', me_plane)
ob_lamp = bpy.data.objects.new('Lamp', light_lamp)
ob_camera = bpy.data.objects.new('Camera', cam_camera)

# ---- transforms, parenting, visibility, modifiers, constraints
ob_cube.location = (-4.207, 0.0, 2.077)
ob_cube.lineart.crease_threshold = 0.0
ob_armature.location = (0.0, -0.06271, 3.57)
ob_armature.show_in_front = True
ob_armature.lineart.crease_threshold = 0.0
ob_cube_002.parent = ob_armature
ob_cube_002.matrix_parent_inverse = Matrix(((-0.9992, -0.02889, -0.02924, -0.3179), (0.02889, 0.01255, -0.9995, 0.3151), (0.02924, -0.9995, -0.01171, 0.03197), (0.0, 0.0, 0.0, 1.0)))
ob_cube_002.location = (-0.3411, 0.01774, 0.2108)
ob_cube_002.scale = (0.2745, 0.2745, 0.2745)
ob_cube_002.lineart.crease_threshold = 0.0
ob_cube_003.parent = ob_armature
ob_cube_003.matrix_parent_inverse = Matrix(((-0.9992, 0.02889, 0.02924, 0.3179), (-0.02889, 0.01255, -0.9995, 0.3151), (-0.02924, -0.9995, -0.01171, 0.03197), (0.0, 0.0, 0.0, 1.0)))
ob_cube_003.location = (0.3216, 0.01774, 0.2108)
ob_cube_003.scale = (0.2745, 0.2745, 0.2745)
ob_cube_003.lineart.crease_threshold = 0.0
ob_plane_001.parent = ob_armature
ob_plane_001.matrix_parent_inverse = Matrix(((1.0, 0.0, 0.0, -0.0), (0.0, 1.0, -1.863e-09, 0.06271), (0.0, 0.0, 1.0, -3.57), (0.0, 0.0, 0.0, 1.0)))
ob_plane_001.location = (0.0, 0.0, 1.573)
ob_plane_001.rotation_euler = (1.571, -0.0, 0.0)
ob_plane_001.lineart.crease_threshold = 0.0
_vg = ob_plane_001.vertex_groups.new(name='Bone.01')
for _i, _w in zip([0, 1, 2, 3, 4, 7, 8, 9, 12, 15, 30, 31, 32, 33, 34, 106, 152, 153, 158, 170, 173, 181, 184, 194, 205, 206, 221, 227, 249, 250, 266, 269, 276, 295, 298, 305, 310, 313, 316, 339, 346, 348, 369, 433, 436, 454, 455, 456, 457, 506, 507, 508, 509, 541, 542], [0.6831, 0.1545, 0.01379, 0.1519, 0.06039, 0.2553, 0.04173, 0.1182, 0.007688, 0.6795, 0.09351, 0.7555, 0.3011, 0.666, 0.7904, 0.005277, 0.05827, 0.4886, 0.07562, 0.6166, 0.02643, 0.09627, 0.02163, 0.7588, 0.5632, 0.6898, 0.7168, 0.01059, 0.01936, 0.1097, 0.784, 0.04784, 0.2673, 0.05496, 0.06284, 0.4466, 0.02947, 0.3523, 0.5027, 0.05247, 0.0703, 0.7465, 0.563, 0.1433, 0.3591, 0.5197, 0.239, 0.1804, 0.476, 0.7739, 0.1741, 0.1322, 0.7691, 0.08445, 0.08278]): _vg.add([_i], _w, 'REPLACE')
_vg = ob_plane_001.vertex_groups.new(name='Bone.00')
for _i, _w in zip([4, 8, 9, 10, 11, 13, 14, 15, 16, 17, 19, 20, 30, 31, 32, 33, 34, 75, 76, 77, 78, 153, 157, 158, 170, 181, 190, 194, 204, 206, 208, 209, 221, 238, 250, 251, 256, 265, 266, 275, 276, 282, 289, 295, 297, 301, 302, 305, 315, 316, 331, 338, 339, 348, 376, 387, 392, 403, 416, 420, 425, 427, 433, 442, 447, 454, 455, 456, 457, 466, 467, 468, 469, 498, 499, 500, 501, 502, 503, 504, 505, 506, 507, 508, 509, 544, 545, 546, 547], [0.921, 0.9047, 0.8642, 0.9935, 0.9932, 0.9919, 0.992, 0.006265, 0.945, 0.945, 0.9449, 0.9449, 0.9026, 0.1228, 0.198, 0.2138, 0.1448, 0.2098, 0.2098, 0.2098, 0.2098, 0.2319, 0.05303, 0.8892, 0.334, 0.8967, 0.9918, 0.1689, 0.9421, 0.07964, 0.9924, 0.9912, 0.0519, 0.217, 0.8837, 0.9857, 0.9421, 0.9855, 0.1424, 0.05303, 0.682, 0.7894, 0.05303, 0.9081, 0.7894, 0.9818, 0.9814, 0.2619, 0.9759, 0.4853, 0.05303, 0.942, 0.01549, 0.04465, 0.217, 0.217, 0.993, 0.217, 0.7894, 0.9854, 0.9421, 0.9857, 0.6737, 0.7894, 0.9735, 0.4619, 0.6421, 0.6958, 0.5052, 0.7845, 0.7845, 0.7845, 0.7845, 0.985, 0.9847, 0.9849, 0.9851, 0.9773, 0.9737, 0.9768, 0.9805, 0.04463, 0.03425, 0.03338, 0.05321, 0.0552, 0.0552, 0.0552, 0.0552]): _vg.add([_i], _w, 'REPLACE')
_vg = ob_plane_001.vertex_groups.new(name='Bone.07')
for _i, _w in zip([16, 17, 19, 20, 29, 75, 76, 77, 78, 79, 80, 81, 82, 83, 84, 85, 86, 87, 88, 89, 90, 157, 182, 193, 199, 200, 204, 207, 214, 218, 232, 238, 240, 252, 255, 256, 275, 282, 289, 297, 304, 319, 331, 338, 360, 366, 368, 372, 376, 387, 393, 403, 409, 411, 416, 425, 430, 431, 434, 435, 442, 450, 451, 452, 453, 466, 467, 468, 469, 544, 545, 546, 547, 548, 549, 550, 551, 552, 553, 554, 555], [0.0548, 0.0548, 0.0548, 0.0548, 1.0, 0.7902, 0.7902, 0.7902, 0.7902, 0.9882, 0.9882, 0.9882, 0.9882, 0.9973, 0.9973, 0.9973, 0.9973, 0.9765, 0.9765, 0.9765, 0.9765, 0.9469, 0.975, 0.997, 0.975, 0.9676, 0.05765, 0.975, 0.9917, 0.9676, 0.9676, 0.783, 0.997, 0.9917, 0.9875, 0.05764, 0.9469, 0.2105, 0.9469, 0.2105, 0.997, 0.997, 0.9469, 0.05765, 0.997, 0.9676, 0.9917, 0.9917, 0.783, 0.783, 0.9875, 0.783, 0.9875, 0.9875, 0.2105, 0.05764, 0.997, 0.997, 0.975, 0.997, 0.2105, 0.9651, 0.9651, 0.9651, 0.9651, 0.2155, 0.2155, 0.2155, 0.2155, 0.9448, 0.9448, 0.9448, 0.9448, 0.9969, 0.9969, 0.9969, 0.9969, 0.991, 0.991, 0.991, 0.991]): _vg.add([_i], _w, 'REPLACE')
_vg = ob_plane_001.vertex_groups.new(name='Bone.06')
for _i, _w in zip([0, 1, 2, 3, 7, 12, 15, 18, 34, 35, 36, 37, 38, 71, 72, 73, 74, 104, 152, 180, 184, 194, 205, 206, 213, 221, 222, 227, 244, 249, 263, 266, 271, 272, 278, 298, 308, 310, 313, 329, 337, 346, 348, 352, 353, 363, 369, 378, 415, 422, 428, 429, 436, 446, 490, 491, 492, 493, 506, 509, 512, 513, 540, 541, 542, 543, 564, 565], [0.2345, 0.669, 0.2345, 0.6771, 0.6954, 0.2322, 0.2322, 0.6954, 0.04926, 0.06401, 0.09249, 0.1151, 0.09249, 0.7588, 0.7569, 0.834, 0.7569, 0.04926, 0.3085, 0.1808, 0.8618, 0.03566, 0.3105, 0.07224, 0.2897, 0.07407, 0.2897, 0.07224, 0.1352, 0.8839, 0.03563, 0.03563, 0.01311, 0.5873, 0.7385, 0.3105, 0.4939, 0.07407, 0.5873, 0.03566, 0.8457, 0.8457, 0.1808, 0.081, 0.081, 0.1352, 0.3085, 0.2304, 0.7385, 0.01311, 0.8015, 0.5791, 0.5791, 0.8015, 0.2492, 0.2492, 0.4694, 0.4694, 0.1345, 0.1349, 0.01051, 0.01051, 0.8345, 0.8345, 0.8491, 0.8491, 0.1345, 0.1349]): _vg.add([_i], _w, 'REPLACE')
_vg = ob_plane_001.vertex_groups.new(name='Bone.02')
for _i, _w in zip([21, 23, 24, 25, 35, 36, 37, 38, 40, 71, 72, 73, 74, 110, 166, 184, 202, 213, 222, 230, 231, 244, 249, 271, 278, 283, 308, 312, 323, 337, 343, 346, 352, 353, 358, 363, 378, 415, 422, 423, 428, 443, 446, 449, 490, 491, 492, 493, 510, 511, 512, 513, 540, 541, 542, 543], [0.04523, 0.0528, 0.7275, 0.7672, 0.8876, 0.6477, 0.8549, 0.6477, 0.06279, 0.2098, 0.1967, 0.141, 0.1967, 0.06279, 0.08522, 0.06003, 0.04675, 0.6287, 0.6287, 0.1135, 0.1443, 0.6669, 0.03274, 0.2468, 0.215, 0.08103, 0.4915, 0.04523, 0.04675, 0.06416, 0.04523, 0.06416, 0.7016, 0.7016, 0.08522, 0.6669, 0.737, 0.215, 0.2468, 0.8441, 0.1597, 0.8619, 0.1597, 0.08103, 0.6791, 0.6791, 0.487, 0.487, 0.244, 0.244, 0.2469, 0.2469, 0.0515, 0.0515, 0.0298, 0.0298]): _vg.add([_i], _w, 'REPLACE')
_vg = ob_plane_001.vertex_groups.new(name='Bone.03')
for _i, _w in zip([5, 23, 24, 25, 36, 39, 40, 41, 42, 43, 44, 45, 46, 47, 48, 49, 50, 68, 159, 160, 169, 171, 172, 185, 186, 188, 213, 229, 230, 231, 235, 246, 261, 279, 283, 284, 296, 299, 300, 314, 323, 325, 336, 342, 343, 347, 353, 358, 363, 367, 400, 405, 407, 418, 422, 423, 441, 443, 445, 458, 459, 460, 461, 491, 492, 511, 512, 514, 515, 516, 517, 518, 519, 520, 521, 522, 523, 537, 538], [0.7369, 0.04133, 0.06254, 0.0565, 0.2522, 0.981, 0.925, 0.9809, 0.9803, 0.9598, 0.9568, 0.9646, 0.9627, 0.1841, 0.1844, 0.1764, 0.1768, 0.0643, 0.9585, 0.01479, 0.9873, 0.05093, 0.189, 0.9546, 0.1893, 0.1938, 0.07114, 0.9591, 0.02277, 0.05314, 0.03041, 0.03905, 0.8108, 0.981, 0.886, 0.5244, 0.2702, 0.5762, 0.9628, 0.1828, 0.9406, 0.9872, 0.925, 0.8318, 0.942, 0.05786, 0.2053, 0.8857, 0.1892, 0.03903, 0.8093, 0.8298, 0.9785, 0.03069, 0.7132, 0.05885, 0.9881, 0.04986, 0.9777, 0.8186, 0.8027, 0.8187, 0.8331, 0.05839, 0.02123, 0.7182, 0.7079, 0.8865, 0.9046, 0.9867, 0.981, 0.9813, 0.9878, 0.03977, 0.04587, 0.03948, 0.03315, 0.1979, 0.1824]): _vg.add([_i], _w, 'REPLACE')
_vg = ob_plane_001.vertex_groups.new(name='Bone.04')
for _i, _w in zip([28, 43, 44, 45, 46, 47, 48, 49, 50, 51, 52, 53, 54, 55, 56, 57, 58, 59, 60, 61, 62, 63, 64, 65, 66, 151, 159, 167, 172, 175, 176, 185, 186, 188, 196, 215, 216, 229, 233, 235, 246, 247, 261, 262, 270, 286, 288, 300, 307, 314, 321, 322, 327, 332, 340, 342, 344, 351, 367, 370, 371, 380, 385, 386, 390, 397, 398, 400, 405, 408, 418, 437, 438, 458, 459, 460, 461, 462, 463, 464, 465, 520, 521, 522, 523, 524, 525, 526, 527, 528, 529, 530, 531, 532, 533, 534, 535], [1.0, 0.02836, 0.03125, 0.01871, 0.02272, 0.8159, 0.8155, 0.8236, 0.8231, 0.9895, 0.9895, 0.9906, 0.9906, 0.9996, 0.9997, 0.9997, 0.9997, 1.002, 1.003, 1.002, 1.002, 1.015, 1.021, 1.017, 1.014, 1.002, 0.02868, 1.02, 0.8109, 0.9978, 1.012, 0.03656, 0.8106, 0.8061, 1.006, 1.001, 0.9997, 0.02966, 1.0, 0.9598, 0.9555, 0.9996, 0.1889, 0.9886, 1.018, 0.9894, 0.9978, 0.02246, 0.9902, 0.8172, 0.9976, 1.021, 1.032, 0.9976, 1.006, 0.168, 0.9894, 1.015, 0.9555, 1.001, 1.023, 1.019, 1.003, 1.007, 1.008, 1.001, 0.9997, 0.1902, 0.17, 0.9996, 0.9596, 1.003, 1.002, 0.1812, 0.1969, 0.1809, 0.1667, 1.016, 1.024, 1.025, 1.02, 0.9551, 0.952, 0.9552, 0.9584, 0.9975, 0.9974, 0.9976, 0.9977, 1.001, 1.001, 1.001, 1.001, 1.006, 1.008, 1.008, 1.007]): _vg.add([_i], _w, 'REPLACE')
_vg = ob_plane_001.vertex_groups.new(name='Bone.05')
for _i, _w in zip([5, 6, 21, 22, 23, 24, 25, 67, 68, 69, 70, 156, 160, 163, 171, 192, 230, 231, 267, 277, 283, 284, 293, 296, 299, 303, 336, 341, 347, 377, 399, 406, 449, 486, 487, 488, 489, 514, 515, 536, 537, 538, 539, 566, 567], [0.2614, 0.2614, 0.9198, 0.5, 0.8663, 0.1502, 0.1194, 0.9713, 0.9258, 0.9703, 0.9258, 0.9188, 0.9247, 0.4625, 0.9369, 0.4058, 0.8229, 0.7577, 0.7237, 0.9163, 0.005374, 0.4625, 0.9163, 0.7237, 0.4058, 0.9285, 0.07366, 0.07366, 0.9285, 0.9369, 0.9365, 0.9182, 0.005374, 0.9506, 0.9506, 0.9517, 0.9517, 0.1119, 0.08759, 0.7861, 0.7861, 0.8048, 0.8048, 0.1119, 0.08759]): _vg.add([_i], _w, 'REPLACE')
_vg = ob_plane_001.vertex_groups.new(name='Bone.10')
for _i, _w in zip([6, 23, 24, 25, 38, 70, 107, 108, 109, 110, 111, 112, 113, 114, 115, 116, 117, 118, 155, 160, 163, 166, 168, 178, 179, 192, 202, 217, 219, 222, 224, 230, 231, 237, 242, 244, 248, 267, 271, 303, 312, 318, 320, 324, 334, 341, 345, 349, 350, 352, 356, 362, 364, 377, 379, 389, 423, 443, 449, 478, 479, 480, 481, 490, 493, 510, 513, 536, 539, 566, 567, 568, 569, 570, 571, 572, 573, 574, 575], [0.7369, 0.04133, 0.06254, 0.0565, 0.2522, 0.0643, 0.981, 0.9803, 0.9809, 0.925, 0.9598, 0.9627, 0.9646, 0.9568, 0.1841, 0.1768, 0.1764, 0.1844, 0.9872, 0.01479, 0.5244, 0.8857, 0.03903, 0.03069, 0.9785, 0.5762, 0.9406, 0.03041, 0.8108, 0.07114, 0.8298, 0.02277, 0.05314, 0.981, 0.9777, 0.1892, 0.8318, 0.2702, 0.7132, 0.05786, 0.942, 0.1938, 0.9881, 0.9591, 0.03905, 0.925, 0.1893, 0.1828, 0.9546, 0.2053, 0.189, 0.8093, 0.9873, 0.05093, 0.9628, 0.9585, 0.05885, 0.04986, 0.886, 0.8027, 0.8186, 0.8331, 0.8187, 0.05839, 0.02123, 0.7182, 0.7079, 0.1979, 0.1824, 0.8865, 0.9046, 0.981, 0.9867, 0.9878, 0.9813, 0.04587, 0.03977, 0.03315, 0.03948]): _vg.add([_i], _w, 'REPLACE')
_vg = ob_plane_001.vertex_groups.new(name='Bone.11')
for _i, _w in zip([26, 111, 112, 113, 114, 115, 116, 117, 118, 119, 120, 121, 122, 123, 124, 125, 126, 127, 128, 129, 130, 131, 132, 133, 134, 164, 168, 178, 189, 201, 210, 211, 217, 219, 220, 224, 241, 245, 248, 257, 258, 268, 291, 292, 306, 311, 318, 324, 330, 333, 334, 345, 349, 350, 354, 356, 359, 361, 362, 374, 375, 379, 382, 383, 384, 389, 395, 396, 414, 417, 419, 432, 440, 478, 479, 480, 481, 482, 483, 484, 485, 572, 573, 574, 575, 576, 577, 578, 579, 580, 581, 582, 583, 584, 585, 586, 587], [1.0, 0.02836, 0.02272, 0.0187, 0.03125, 0.8159, 0.8231, 0.8236, 0.8155, 0.9895, 0.9906, 0.9906, 0.9895, 0.9996, 0.9996, 0.9996, 0.9996, 1.002, 1.002, 1.002, 1.002, 1.013, 1.013, 1.013, 1.013, 0.9976, 0.9555, 0.9596, 1.019, 1.019, 1.005, 1.002, 0.9598, 0.1889, 1.005, 0.17, 0.9886, 0.9996, 0.168, 0.9894, 0.9976, 0.9978, 1.002, 0.9902, 1.0, 1.014, 0.8061, 0.02966, 1.002, 1.005, 0.9555, 0.8106, 0.8172, 0.03656, 0.9996, 0.8109, 1.019, 1.012, 0.1902, 1.002, 0.9996, 0.02246, 1.012, 1.005, 1.014, 0.02868, 1.0, 0.9995, 0.9894, 1.0, 1.0, 1.019, 0.9978, 0.1969, 0.1812, 0.1667, 0.1809, 1.015, 1.019, 1.015, 1.019, 0.952, 0.9551, 0.9584, 0.9552, 0.9974, 0.9975, 0.9977, 0.9975, 1.0, 1.0, 1.0, 1.0, 1.005, 1.006, 1.005, 1.006]): _vg.add([_i], _w, 'REPLACE')
_vg = ob_plane_001.vertex_groups.new(name='Bone.09')
for _i, _w in zip([0, 1, 2, 3, 12, 15, 18, 32, 99, 100, 101, 102, 103, 104, 105, 106, 152, 153, 173, 180, 184, 198, 205, 206, 221, 227, 234, 249, 254, 263, 264, 269, 272, 298, 305, 310, 329, 337, 339, 369, 391, 401, 402, 429, 439, 474, 475, 476, 477, 507, 508, 540, 543, 564, 565], [0.01379, 0.1545, 0.6831, 0.1519, 0.6795, 0.007688, 0.2553, 0.005277, 0.1182, 0.09351, 0.06039, 0.04173, 0.7555, 0.7904, 0.666, 0.3011, 0.563, 0.04784, 0.4466, 0.7465, 0.02163, 0.09627, 0.06284, 0.01059, 0.02947, 0.6898, 0.07562, 0.01936, 0.6166, 0.784, 0.2673, 0.4886, 0.3523, 0.5632, 0.02643, 0.7168, 0.7588, 0.0703, 0.05247, 0.05827, 0.5027, 0.1433, 0.1097, 0.3591, 0.05496, 0.239, 0.5197, 0.476, 0.1804, 0.1741, 0.1322, 0.08445, 0.08278, 0.7739, 0.7691]): _vg.add([_i], _w, 'REPLACE')
_vg = ob_plane_001.vertex_groups.new(name='Bone.08')
for _i, _w in zip([12, 91, 92, 93, 94, 95, 96, 97, 98, 99, 100, 101, 102, 103, 104, 105, 106, 135, 136, 137, 138, 154, 165, 173, 174, 180, 187, 197, 198, 212, 225, 227, 234, 239, 243, 253, 254, 259, 260, 263, 264, 269, 273, 274, 281, 285, 287, 290, 309, 310, 326, 329, 335, 339, 365, 381, 391, 401, 402, 404, 410, 421, 424, 439, 444, 474, 475, 476, 477, 494, 495, 496, 497, 507, 508, 556, 557, 558, 559, 560, 561, 562, 563, 564, 565, 588, 589, 590, 591], [0.006265, 0.9449, 0.945, 0.945, 0.9449, 0.992, 0.9935, 0.9932, 0.9919, 0.8642, 0.9026, 0.921, 0.9047, 0.1228, 0.1448, 0.2138, 0.198, 0.2098, 0.2098, 0.2098, 0.2098, 0.217, 0.9735, 0.2619, 0.9918, 0.04465, 0.217, 0.9924, 0.8967, 0.9814, 0.9857, 0.07964, 0.8892, 0.7894, 0.942, 0.9855, 0.334, 0.9857, 0.05303, 0.1424, 0.682, 0.2319, 0.05303, 0.7894, 0.993, 0.7894, 0.05303, 0.217, 0.9759, 0.0519, 0.9912, 0.1689, 0.9818, 0.01549, 0.9421, 0.9421, 0.4853, 0.6737, 0.8837, 0.217, 0.9854, 0.9421, 0.7894, 0.9081, 0.05303, 0.6421, 0.4619, 0.5052, 0.6958, 0.7845, 0.7845, 0.7845, 0.7845, 0.03425, 0.03338, 0.9847, 0.985, 0.9851, 0.9849, 0.9737, 0.9773, 0.9805, 0.9768, 0.04463, 0.05321, 0.0552, 0.0552, 0.0552, 0.0552]): _vg.add([_i], _w, 'REPLACE')
_vg = ob_plane_001.vertex_groups.new(name='Bone.12')
for _i, _w in zip([27, 91, 92, 93, 94, 135, 136, 137, 138, 139, 140, 141, 142, 143, 144, 145, 146, 147, 148, 149, 150, 154, 161, 162, 177, 183, 187, 191, 195, 203, 223, 226, 228, 236, 239, 243, 260, 273, 274, 280, 285, 287, 290, 294, 317, 328, 355, 357, 365, 373, 381, 388, 394, 404, 412, 413, 421, 424, 426, 444, 448, 470, 471, 472, 473, 494, 495, 496, 497, 588, 589, 590, 591, 592, 593, 594, 595, 596, 597, 598, 599], [1.0, 0.0548, 0.0548, 0.0548, 0.0548, 0.7902, 0.7902, 0.7902, 0.7902, 0.9882, 0.9882, 0.9882, 0.9882, 0.9973, 0.9973, 0.9973, 0.9973, 0.9765, 0.9765, 0.9765, 0.9765, 0.783, 0.997, 0.997, 0.9676, 0.9875, 0.783, 0.975, 0.9676, 0.997, 0.9875, 0.9917, 0.997, 0.975, 0.2105, 0.05765, 0.9469, 0.9469, 0.2105, 0.975, 0.2105, 0.9469, 0.783, 0.9676, 0.9917, 0.975, 0.997, 0.9875, 0.05764, 0.9917, 0.05765, 0.9875, 0.997, 0.783, 0.9917, 0.997, 0.05764, 0.2105, 0.997, 0.9469, 0.9676, 0.9651, 0.9651, 0.9651, 0.9651, 0.2155, 0.2155, 0.2155, 0.2155, 0.9448, 0.9448, 0.9448, 0.9448, 0.9969, 0.9969, 0.9969, 0.9969, 0.991, 0.991, 0.991, 0.991]): _vg.add([_i], _w, 'REPLACE')
_vg = ob_plane_001.vertex_groups.new(name='Group')
for _i, _w in zip([8, 12, 15, 31, 32, 33, 102, 103, 105, 106, 152, 153, 158, 170, 173, 205, 206, 221, 227, 234, 254, 264, 269, 276, 295, 298, 305, 310, 339, 369, 401, 433, 439, 455, 456, 474, 477, 507, 508, 509, 565], [0.03686, 0.0004711, 0.0004711, 0.07335, 0.4546, 0.07814, 0.03686, 0.07335, 0.07814, 0.4546, 0.04143, 0.2102, 0.006304, 0.01519, 0.2335, 0.02873, 0.1189, 0.1076, 0.1189, 0.006304, 0.01519, 0.021, 0.2102, 0.021, 0.01099, 0.02873, 0.2335, 0.1076, 0.8289, 0.04143, 0.163, 0.163, 0.01099, 0.09349, 0.1017, 0.09349, 0.1017, 0.5519, 0.6392, 0.001183, 0.001183]): _vg.add([_i], _w, 'REPLACE')
_vg = ob_plane_001.vertex_groups.new(name='Group.001')
for _i, _w in zip([8, 12, 15, 31, 32, 33, 102, 103, 105, 106, 152, 153, 158, 170, 173, 205, 206, 221, 227, 234, 254, 264, 269, 276, 295, 298, 305, 310, 339, 369, 401, 433, 439, 455, 456, 474, 477, 507, 508, 509, 565], [0.03686, 0.0004712, 0.0004712, 0.07335, 0.4546, 0.07814, 0.03686, 0.07335, 0.07814, 0.4546, 0.04143, 0.2102, 0.006304, 0.01519, 0.2335, 0.02873, 0.1189, 0.1076, 0.1189, 0.006304, 0.01519, 0.021, 0.2102, 0.021, 0.01099, 0.02873, 0.2335, 0.1076, 0.8289, 0.04143, 0.163, 0.163, 0.01099, 0.09349, 0.1017, 0.09349, 0.1017, 0.5519, 0.6392, 0.001183, 0.001183]): _vg.add([_i], _w, 'REPLACE')
_vg = ob_plane_001.vertex_groups.new(name='head')
for _i, _w in zip([22, 156, 277, 293, 406, 486, 487, 488, 489], [0.5, 0.08156, 0.07994, 0.07994, 0.08151, 0.02928, 0.02928, 0.02918, 0.02918]): _vg.add([_i], _w, 'REPLACE')
_vg = ob_plane_001.vertex_groups.new(name='Bone')
for _i, _w in zip([0, 1, 2, 3, 7, 12, 15, 18, 24, 25, 35, 36, 37, 38, 40, 71, 72, 73, 74, 110, 152, 166, 180, 184, 202, 205, 206, 213, 221, 222, 227, 231, 244, 249, 271, 272, 278, 283, 298, 308, 310, 312, 313, 323, 337, 343, 346, 348, 352, 353, 358, 363, 369, 378, 415, 422, 423, 428, 429, 436, 443, 446, 449, 490, 491, 492, 493, 506, 509, 510, 511, 512, 513, 540, 541, 542, 543, 564, 565], [0.1311, 0.6351, 0.1311, 0.6498, 0.2644, 0.1056, 0.1056, 0.2644, 0.07975, 0.122, 0.9301, 0.746, 0.9456, 0.746, 0.08922, 0.9595, 0.9225, 0.9594, 0.9225, 0.08922, 0.2318, 0.05503, 0.05915, 0.8924, 0.06244, 0.2564, 0.00276, 0.9079, 0.03384, 0.9079, 0.00276, 0.004636, 0.7957, 0.8958, 0.3135, 0.2456, 0.9315, 0.04682, 0.2564, 0.9645, 0.03384, 0.06588, 0.2456, 0.06244, 0.8052, 0.06588, 0.8052, 0.05915, 0.7846, 0.7846, 0.05503, 0.7957, 0.2318, 0.9614, 0.9315, 0.3135, 0.7611, 0.9325, 0.2644, 0.2644, 0.7986, 0.9325, 0.04682, 0.9227, 0.9227, 0.9291, 0.9291, 0.0611, 0.03917, 0.2877, 0.2877, 0.294, 0.294, 0.7961, 0.7961, 0.7991, 0.7991, 0.0611, 0.03917]): _vg.add([_i], _w, 'REPLACE')
_vg = ob_plane_001.vertex_groups.new(name='Bone.001')
for _i, _w in zip([21, 23, 24, 25, 35, 36, 37, 38, 40, 110, 160, 166, 192, 202, 213, 222, 230, 231, 244, 271, 283, 299, 312, 323, 343, 352, 353, 358, 363, 399, 422, 423, 443, 449, 490, 491, 492, 493, 510, 511, 512, 513, 515, 536, 537, 538, 539, 567], [0.08735, 0.188, 0.7455, 0.7093, 0.03673, 0.1181, 0.01684, 0.1181, 0.09228, 0.09228, 0.06288, 0.1177, 0.038, 0.07461, 0.02234, 0.02234, 0.2508, 0.5966, 0.1027, 0.3103, 0.1151, 0.038, 0.07963, 0.07461, 0.07963, 0.107, 0.107, 0.1177, 0.1027, 0.03264, 0.3103, 0.1634, 0.1379, 0.1151, 0.0132, 0.0132, 0.006847, 0.006847, 0.3603, 0.3603, 0.3653, 0.3653, 0.008555, 0.001429, 0.001429, 0.01909, 0.01909, 0.008555]): _vg.add([_i], _w, 'REPLACE')
_vg = ob_plane_001.vertex_groups.new(name='Bone.001_L')
for _i, _w in zip([5, 21, 23, 24, 25, 36, 39, 40, 41, 42, 67, 68, 69, 160, 163, 169, 171, 192, 230, 231, 267, 277, 279, 283, 284, 296, 299, 323, 325, 336, 343, 347, 353, 358, 363, 377, 399, 407, 422, 445, 487, 488, 511, 512, 514, 515, 516, 517, 518, 536, 537, 538, 539], [0.8859, 0.133, 0.3346, 0.06206, 0.06933, 0.06826, 0.1441, 0.3652, 0.106, 0.1584, 0.01374, 0.18, 0.04519, 0.1768, 0.01261, 0.01539, 0.17, 0.06539, 0.2366, 0.1586, 0.005462, 0.01862, 0.1195, 0.7028, 0.7221, 0.6976, 0.7766, 0.1323, 0.01455, 0.7709, 0.1493, 0.1651, 0.05826, 0.686, 0.05413, 0.002441, 0.09077, 0.1546, 0.1878, 0.06744, 0.04522, 0.03246, 0.2067, 0.1986, 0.8823, 0.8568, 0.01807, 0.03043, 0.02059, 0.02992, 0.5646, 0.6269, 0.06556]): _vg.add([_i], _w, 'REPLACE')
_vg = ob_plane_001.vertex_groups.new(name='Bone.001_L.001')
for _i, _w in zip([5, 36, 39, 40, 41, 42, 43, 44, 45, 46, 47, 48, 49, 50, 51, 52, 53, 54, 159, 169, 172, 185, 186, 188, 229, 235, 246, 261, 262, 279, 283, 284, 286, 299, 300, 307, 314, 323, 325, 336, 342, 343, 344, 353, 358, 363, 367, 400, 405, 407, 418, 422, 441, 445, 458, 459, 460, 461, 511, 512, 514, 515, 516, 517, 518, 519, 520, 521, 522, 523], [0.02995, 0.05945, 0.8242, 0.4507, 0.8688, 0.8362, 0.9823, 0.9702, 0.9851, 0.9855, 0.8182, 0.8083, 0.8143, 0.8225, 0.0346, 0.03928, 0.04141, 0.03706, 0.9761, 0.9557, 0.802, 0.974, 0.8136, 0.803, 0.9834, 0.1916, 0.1856, 0.9579, 0.04117, 0.8715, 0.1223, 0.01408, 0.04565, 0.01199, 0.9858, 0.04382, 0.8141, 0.7282, 0.9645, 0.2097, 0.9577, 0.7022, 0.0394, 0.03101, 0.1309, 0.02713, 0.1927, 0.9514, 0.9612, 0.8355, 0.1852, 0.1822, 0.9691, 0.8925, 0.9588, 0.9516, 0.9521, 0.9594, 0.1352, 0.1331, 0.08868, 0.09653, 0.961, 0.9284, 0.936, 0.9712, 0.1895, 0.1948, 0.1984, 0.1935]): _vg.add([_i], _w, 'REPLACE')
_vg = ob_plane_001.vertex_groups.new(name='arm_lower_l')
for _i, _w in zip([28, 47, 48, 49, 50, 51, 52, 53, 54, 55, 56, 57, 58, 59, 60, 61, 62, 63, 64, 65, 66, 151, 167, 172, 175, 176, 186, 188, 196, 215, 216, 233, 235, 246, 247, 261, 262, 270, 286, 288, 307, 314, 321, 322, 327, 332, 340, 342, 344, 351, 367, 370, 371, 380, 385, 386, 390, 397, 398, 400, 405, 408, 418, 437, 438, 458, 459, 460, 461, 462, 463, 464, 465, 520, 521, 522, 523, 524, 525, 526, 527, 528, 529, 530, 531, 532, 533, 534, 535], [1.0, 0.1814, 0.1909, 0.1852, 0.1771, 0.9577, 0.9553, 0.9543, 0.9564, 0.9977, 0.9977, 0.9974, 0.9974, 0.9999, 0.9999, 0.9999, 0.9998, 1.0, 1.0, 1.0, 1.0, 0.9998, 1.0, 0.1973, 0.9895, 1.0, 0.186, 0.1963, 1.0, 0.9995, 0.9974, 0.9994, 0.8083, 0.8142, 0.9974, 0.0301, 0.9544, 1.0, 0.9521, 0.9891, 0.9531, 0.1856, 0.9902, 1.0, 1.0, 0.9898, 1.0, 0.0311, 0.9553, 1.0, 0.8072, 0.9994, 1.0, 1.0, 0.9999, 1.0, 1.0, 0.9994, 0.9972, 0.03951, 0.02453, 0.9976, 0.8147, 0.9999, 0.9998, 0.029, 0.04035, 0.03972, 0.02827, 1.0, 1.0, 1.0, 1.0, 0.8104, 0.805, 0.8014, 0.8064, 0.9893, 0.9895, 0.9887, 0.9885, 0.9994, 0.9994, 0.9994, 0.9993, 1.0, 1.0, 1.0, 1.0]): _vg.add([_i], _w, 'REPLACE')
_vg = ob_plane_001.vertex_groups.new(name='hand_l')
_vg.add([28, 63, 64, 65, 66, 167, 176, 270, 322, 327, 351, 371, 380, 462, 463, 464, 465], 1.0, 'REPLACE')
_vg = ob_plane_001.vertex_groups.new(name='Bone.001_R')
for _i, _w in zip([6, 21, 23, 24, 25, 38, 67, 69, 70, 107, 108, 109, 110, 155, 160, 163, 166, 171, 179, 192, 202, 230, 231, 237, 242, 244, 267, 271, 284, 293, 296, 299, 303, 312, 341, 352, 364, 377, 399, 449, 486, 489, 510, 513, 536, 537, 538, 539, 566, 567, 568, 569, 571], [0.8859, 0.133, 0.3346, 0.06206, 0.06933, 0.06826, 0.01374, 0.04519, 0.18, 0.1441, 0.1584, 0.106, 0.3652, 0.01455, 0.1768, 0.7221, 0.686, 0.002441, 0.1546, 0.7766, 0.1323, 0.2366, 0.1586, 0.1195, 0.06744, 0.05413, 0.6976, 0.1878, 0.01261, 0.01862, 0.005462, 0.06539, 0.1651, 0.1493, 0.7709, 0.05826, 0.01539, 0.17, 0.09077, 0.7028, 0.04522, 0.03246, 0.2067, 0.1986, 0.5646, 0.02992, 0.06556, 0.6269, 0.8823, 0.8568, 0.03043, 0.01807, 0.02059]): _vg.add([_i], _w, 'REPLACE')
_vg = ob_plane_001.vertex_groups.new(name='Bone.001_R.001')
for _i, _w in zip([6, 38, 107, 108, 109, 110, 111, 112, 113, 114, 115, 116, 117, 118, 119, 120, 121, 122, 155, 163, 166, 168, 178, 179, 192, 202, 217, 219, 224, 237, 241, 242, 244, 248, 257, 271, 292, 312, 318, 320, 324, 334, 341, 345, 349, 350, 352, 356, 362, 364, 379, 389, 414, 449, 478, 479, 480, 481, 510, 513, 566, 567, 568, 569, 570, 571, 572, 573, 574, 575], [0.02995, 0.05945, 0.8242, 0.8362, 0.8688, 0.4507, 0.9823, 0.9855, 0.9851, 0.9702, 0.8182, 0.8225, 0.8143, 0.8083, 0.0346, 0.03706, 0.04141, 0.03928, 0.9645, 0.01408, 0.1309, 0.1927, 0.1852, 0.8355, 0.01199, 0.7282, 0.1916, 0.9579, 0.9612, 0.8715, 0.04117, 0.8925, 0.02713, 0.9577, 0.0394, 0.1822, 0.04382, 0.7022, 0.803, 0.9691, 0.9834, 0.1856, 0.2097, 0.8136, 0.8141, 0.974, 0.03101, 0.802, 0.9514, 0.9557, 0.9858, 0.9761, 0.04565, 0.1223, 0.9516, 0.9588, 0.9594, 0.9521, 0.1352, 0.1331, 0.08868, 0.09653, 0.9284, 0.961, 0.9712, 0.936, 0.1948, 0.1895, 0.1935, 0.1984]): _vg.add([_i], _w, 'REPLACE')
_vg = ob_plane_001.vertex_groups.new(name='arm_lower_r')
for _i, _w in zip([26, 115, 116, 117, 118, 119, 120, 121, 122, 123, 124, 125, 126, 127, 128, 129, 130, 131, 132, 133, 134, 164, 168, 178, 189, 201, 210, 211, 217, 219, 220, 224, 241, 245, 248, 257, 258, 268, 291, 292, 306, 311, 318, 330, 333, 334, 345, 349, 354, 356, 359, 361, 362, 374, 375, 382, 383, 384, 395, 396, 414, 417, 419, 432, 440, 478, 479, 480, 481, 482, 483, 484, 485, 572, 573, 574, 575, 576, 577, 578, 579, 580, 581, 582, 583, 584, 585, 586, 587], [1.0, 0.1814, 0.1771, 0.1852, 0.1909, 0.9577, 0.9564, 0.9543, 0.9553, 0.9977, 0.9974, 0.9974, 0.9977, 0.9999, 0.9998, 0.9999, 0.9999, 1.0, 1.0, 1.0, 1.0, 0.9898, 0.8072, 0.8147, 1.0, 1.0, 1.0, 0.9998, 0.8083, 0.0301, 1.0, 0.02453, 0.9544, 0.9974, 0.0311, 0.9553, 0.9902, 0.9895, 0.9999, 0.9531, 0.9995, 1.0, 0.1963, 0.9998, 1.0, 0.8142, 0.186, 0.1856, 0.9972, 0.1973, 1.0, 1.0, 0.03951, 0.9999, 0.9974, 1.0, 1.0, 1.0, 0.9994, 0.9976, 0.9521, 0.9994, 0.9994, 1.0, 0.9891, 0.04035, 0.029, 0.02827, 0.03972, 1.0, 1.0, 1.0, 1.0, 0.805, 0.8104, 0.8064, 0.8014, 0.9895, 0.9893, 0.9885, 0.9887, 0.9994, 0.9994, 0.9993, 0.9994, 1.0, 1.0, 1.0, 1.0]): _vg.add([_i], _w, 'REPLACE')
_vg = ob_plane_001.vertex_groups.new(name='hand_r')
_vg = ob_plane_001.vertex_groups.new(name='head')
for _i, _w in zip([5, 6, 21, 22, 23, 24, 67, 68, 69, 70, 156, 160, 163, 171, 192, 230, 231, 267, 277, 284, 293, 296, 299, 303, 347, 377, 399, 406, 486, 487, 488, 489, 536, 537, 538, 539], [0.04202, 0.04202, 0.6496, 0.9876, 0.1333, 0.02457, 0.9242, 0.7943, 0.8892, 0.7943, 0.9646, 0.5781, 0.1885, 0.7892, 0.07906, 0.2718, 0.04346, 0.2441, 0.9567, 0.1885, 0.9567, 0.2441, 0.07906, 0.8029, 0.8029, 0.7892, 0.7773, 0.9814, 0.9379, 0.9379, 0.9457, 0.9457, 0.3584, 0.3584, 0.2616, 0.2616]): _vg.add([_i], _w, 'REPLACE')
_vg = ob_plane_001.vertex_groups.new(name='Bone_L')
for _i, _w in zip([0, 1, 2, 3, 8, 12, 15, 18, 31, 32, 33, 74, 99, 101, 102, 103, 104, 105, 106, 152, 153, 170, 173, 180, 184, 205, 206, 221, 227, 234, 249, 254, 263, 264, 269, 272, 278, 298, 305, 310, 329, 337, 339, 369, 391, 401, 402, 429, 433, 439, 446, 455, 456, 474, 475, 476, 477, 506, 507, 508, 540, 543, 564, 565], [0.04044, 0.176, 0.7716, 0.1706, 0.001201, 0.8184, 0.01424, 0.6926, 0.0688, 0.1871, 0.03703, 0.0489, 0.06512, 0.02305, 0.05941, 0.6142, 0.5098, 0.6678, 0.3643, 0.6678, 0.1611, 0.01665, 0.4856, 0.8136, 0.05016, 0.08632, 0.07209, 0.09545, 0.7891, 0.07054, 0.0481, 0.2366, 0.6703, 0.1789, 0.4562, 0.7032, 0.03162, 0.6241, 0.1488, 0.7227, 0.5101, 0.1711, 0.3029, 0.07517, 0.1163, 0.174, 0.04356, 0.6769, 0.08043, 0.05417, 0.03321, 0.07295, 0.0598, 0.2049, 0.2023, 0.1128, 0.1834, 0.0009878, 0.415, 0.43, 0.1694, 0.1687, 0.8094, 0.8164]): _vg.add([_i], _w, 'REPLACE')
_vg = ob_plane_001.vertex_groups.new(name='Bone_L.001')
for _i, _w in zip([2, 12, 18, 32, 91, 92, 93, 94, 95, 96, 97, 98, 99, 100, 101, 102, 103, 104, 105, 106, 135, 136, 137, 138, 153, 154, 165, 173, 174, 180, 187, 197, 198, 212, 225, 227, 234, 239, 243, 253, 254, 259, 260, 263, 264, 269, 272, 273, 274, 281, 285, 287, 290, 305, 309, 310, 326, 329, 335, 339, 365, 381, 391, 401, 402, 404, 410, 421, 424, 429, 433, 439, 444, 455, 474, 475, 476, 477, 494, 495, 496, 497, 507, 508, 556, 557, 558, 559, 560, 561, 562, 563, 564, 565, 588, 589, 590, 591], [0.04444, 0.03249, 0.008539, 0.1218, 0.9388, 0.9622, 0.9468, 0.9267, 0.991, 0.9974, 0.9955, 0.9881, 0.9155, 0.9755, 0.9548, 0.9001, 0.2876, 0.4783, 0.2741, 0.3252, 0.207, 0.1768, 0.2189, 0.2371, 0.04353, 0.2331, 0.9784, 0.3243, 0.991, 0.1169, 0.1929, 0.9945, 0.9769, 0.9904, 0.9873, 0.1011, 0.8947, 0.7899, 0.9262, 0.9823, 0.7158, 0.9917, 0.05767, 0.2883, 0.7979, 0.3304, 0.01351, 0.05146, 0.7814, 0.9974, 0.8252, 0.02739, 0.24, 0.02822, 0.9712, 0.1217, 0.9873, 0.477, 0.9949, 0.1961, 0.9561, 0.9312, 0.8785, 0.6975, 0.9459, 0.2029, 0.9779, 0.95, 0.7593, 0.01458, 0.04395, 0.9208, 0.06777, 0.00117, 0.694, 0.7779, 0.8812, 0.7359, 0.7599, 0.802, 0.809, 0.7651, 0.07997, 0.06794, 0.9776, 0.9873, 0.9908, 0.981, 0.9695, 0.9875, 0.9952, 0.9786, 0.09997, 0.1217, 0.06397, 0.03743, 0.04691, 0.06792]): _vg.add([_i], _w, 'REPLACE')
_vg = ob_plane_001.vertex_groups.new(name='Bone_L.002')
for _i, _w in zip([27, 91, 92, 93, 94, 135, 136, 137, 138, 139, 140, 141, 142, 143, 144, 145, 146, 147, 148, 149, 150, 154, 161, 162, 177, 183, 187, 191, 195, 203, 223, 226, 228, 236, 239, 243, 260, 273, 274, 280, 285, 287, 290, 294, 317, 328, 355, 357, 365, 373, 381, 388, 394, 404, 412, 413, 421, 424, 426, 444, 448, 470, 471, 472, 473, 494, 495, 496, 497, 588, 589, 590, 591, 592, 593, 594, 595, 596, 597, 598, 599], [1.0, 0.06084, 0.02546, 0.05305, 0.07281, 0.793, 0.8232, 0.781, 0.7629, 0.989, 0.9922, 0.9868, 0.9837, 0.9996, 0.9997, 0.9994, 0.9993, 1.0, 1.0, 1.0, 1.0, 0.7668, 0.9992, 0.9995, 1.0, 0.9894, 0.8071, 1.0, 1.0, 0.9964, 0.985, 0.9998, 0.9984, 1.0, 0.2101, 0.07333, 0.9423, 0.9485, 0.2185, 1.0, 0.1748, 0.9613, 0.76, 1.0, 0.9999, 1.0, 0.9978, 0.9835, 0.03761, 0.9999, 0.06848, 0.991, 0.9971, 0.7971, 0.9999, 0.9996, 0.04971, 0.2406, 0.9994, 0.9322, 1.0, 1.0, 1.0, 1.0, 1.0, 0.24, 0.1979, 0.191, 0.2348, 0.936, 0.9563, 0.9515, 0.9321, 0.9969, 0.9982, 0.9978, 0.9963, 0.9999, 0.9999, 0.9999, 0.9998]): _vg.add([_i], _w, 'REPLACE')
_vg = ob_plane_001.vertex_groups.new(name='Bone_R')
for _i, _w in zip([0, 1, 2, 3, 4, 7, 8, 9, 12, 15, 31, 32, 33, 34, 72, 102, 103, 105, 106, 152, 153, 158, 170, 173, 184, 194, 205, 206, 221, 227, 249, 250, 254, 266, 269, 276, 295, 298, 305, 310, 313, 316, 339, 346, 348, 369, 401, 415, 428, 433, 436, 454, 455, 456, 457, 474, 477, 506, 507, 508, 509, 541, 542, 564], [0.7716, 0.176, 0.04044, 0.1706, 0.02305, 0.6926, 0.05941, 0.06512, 0.01424, 0.8184, 0.6142, 0.3643, 0.6678, 0.5098, 0.0489, 0.001201, 0.0688, 0.03703, 0.1871, 0.07517, 0.4562, 0.07055, 0.2366, 0.1488, 0.05016, 0.5101, 0.6241, 0.7891, 0.7227, 0.07209, 0.0481, 0.04356, 0.01665, 0.6703, 0.1611, 0.1789, 0.05417, 0.08632, 0.4856, 0.09545, 0.7032, 0.1163, 0.3029, 0.1711, 0.8136, 0.6678, 0.08043, 0.03162, 0.03321, 0.174, 0.6769, 0.2023, 0.2049, 0.1834, 0.1128, 0.07295, 0.0598, 0.8094, 0.415, 0.43, 0.8164, 0.1694, 0.1687, 0.0009877]): _vg.add([_i], _w, 'REPLACE')
_vg = ob_plane_001.vertex_groups.new(name='Bone_R.001')
for _i, _w in zip([0, 4, 7, 8, 9, 10, 11, 13, 14, 15, 16, 17, 19, 20, 30, 31, 32, 33, 34, 75, 76, 77, 78, 106, 153, 157, 158, 170, 173, 181, 190, 194, 204, 206, 208, 209, 221, 238, 250, 251, 256, 265, 266, 269, 275, 276, 282, 289, 295, 297, 301, 302, 305, 313, 315, 316, 331, 338, 339, 348, 376, 387, 392, 401, 403, 416, 420, 425, 427, 433, 436, 442, 447, 454, 455, 456, 457, 466, 467, 468, 469, 474, 498, 499, 500, 501, 502, 503, 504, 505, 506, 507, 508, 509, 544, 545, 546, 547], [0.04444, 0.9548, 0.008539, 0.9001, 0.9155, 0.9974, 0.9955, 0.9881, 0.991, 0.03249, 0.9622, 0.9468, 0.9267, 0.9388, 0.9755, 0.2876, 0.3252, 0.2741, 0.4783, 0.207, 0.2371, 0.2189, 0.1768, 0.1218, 0.3304, 0.05767, 0.8947, 0.7158, 0.02822, 0.9769, 0.991, 0.477, 0.9312, 0.1011, 0.9945, 0.9873, 0.1217, 0.2029, 0.9459, 0.9873, 0.9561, 0.9823, 0.2883, 0.04353, 0.05146, 0.7979, 0.7593, 0.06777, 0.9208, 0.8252, 0.9949, 0.9904, 0.3243, 0.01351, 0.9712, 0.8785, 0.02739, 0.9262, 0.1961, 0.1169, 0.1929, 0.2331, 0.9974, 0.04395, 0.24, 0.7899, 0.9779, 0.95, 0.9917, 0.6975, 0.01458, 0.7814, 0.9784, 0.7779, 0.694, 0.7359, 0.8812, 0.802, 0.7599, 0.7651, 0.809, 0.00117, 0.9873, 0.9776, 0.981, 0.9908, 0.9875, 0.9695, 0.9786, 0.9952, 0.09997, 0.07997, 0.06794, 0.1217, 0.03743, 0.06397, 0.06792, 0.04691]): _vg.add([_i], _w, 'REPLACE')
_vg = ob_plane_001.vertex_groups.new(name='Bone_R.002')
for _i, _w in zip([16, 17, 19, 20, 29, 75, 76, 77, 78, 79, 80, 81, 82, 83, 84, 85, 86, 87, 88, 89, 90, 157, 182, 193, 199, 200, 204, 207, 214, 218, 232, 238, 240, 252, 255, 256, 275, 282, 289, 297, 304, 319, 331, 338, 360, 366, 368, 372, 376, 387, 393, 403, 409, 411, 416, 425, 430, 431, 434, 435, 442, 450, 451, 452, 453, 466, 467, 468, 469, 544, 545, 546, 547, 548, 549, 550, 551, 552, 553, 554, 555], [0.02546, 0.05305, 0.07281, 0.06084, 1.0, 0.793, 0.7629, 0.781, 0.8232, 0.989, 0.9837, 0.9868, 0.9922, 0.9996, 0.9993, 0.9994, 0.9997, 1.0, 1.0, 1.0, 1.0, 0.9423, 1.0, 0.9992, 1.0, 1.0, 0.06848, 1.0, 0.9998, 1.0, 1.0, 0.7971, 0.9996, 0.9999, 0.9835, 0.03761, 0.9485, 0.2406, 0.9322, 0.1748, 0.9995, 0.9984, 0.9613, 0.07333, 0.9994, 1.0, 0.9999, 0.9999, 0.8071, 0.7668, 0.985, 0.76, 0.9894, 0.991, 0.2101, 0.04971, 0.9971, 0.9978, 1.0, 0.9964, 0.2185, 1.0, 1.0, 1.0, 1.0, 0.1979, 0.24, 0.2348, 0.191, 0.9563, 0.936, 0.9321, 0.9515, 0.9982, 0.9969, 0.9963, 0.9978, 0.9999, 0.9999, 0.9998, 0.9999]): _vg.add([_i], _w, 'REPLACE')
_m = ob_plane_001.modifiers.new('Armature', 'ARMATURE')
_m.use_bone_envelopes = True
_m = ob_plane_001.modifiers.new('Armature.001', 'ARMATURE')
_m.object = ob_armature
_m.use_bone_envelopes = True
ob_monkey.parent = ob_armature
ob_monkey.matrix_parent_inverse = Matrix(((-1.0, 8.742e-08, 3.209e-14, -6.708e-09), (2.12e-14, -1.639e-07, 1.0, -5.627), (8.742e-08, 1.0, 1.648e-07, -0.07673), (0.0, 0.0, 0.0, 1.0)))
ob_monkey.location = (-0.01435, 3.443e-05, 5.91)
ob_monkey.rotation_euler = (1.571, -0.0, 0.0)
ob_monkey.lineart.crease_threshold = 0.0
ob_cube_001.location = (5.263, 0.0001092, 4.197)
ob_cube_001.rotation_euler = (1.704, 0.1897, -0.07712)
ob_cube_001.lineart.crease_threshold = 0.0
ob_plane.location = (0.0, 0.0, 0.0)
ob_plane.scale = (6.722, 6.722, 6.722)
ob_plane.lineart.crease_threshold = 0.0
ob_lamp.location = (0.0, -3.918, 6.963)
ob_lamp.rotation_euler = (0.0, 0.5436, -2.274)
ob_lamp.lock_rotations_4d = False
ob_lamp.empty_display_type = 'ARROWS'
ob_lamp.color = (0.0, 0.0, 0.0, 0.0)
ob_lamp.lineart.crease_threshold = 0.0
ob_camera.location = (6.008, -20.9, 10.76)
ob_camera.rotation_euler = (1.242, -6.355e-07, 0.252)
ob_camera.scale = (1.0, 1.0, 1.0)
ob_camera.lock_rotations_4d = False
ob_camera.empty_display_type = 'ARROWS'
ob_camera.color = (0.0, 0.0, 0.0, 0.0)
ob_camera.display_type = 'WIRE'
ob_camera.lineart.crease_threshold = 0.0

# ---- collection membership
col_collection_1.objects.link(ob_cube)
col_collection_1.objects.link(ob_armature)
col_collection_1.objects.link(ob_cube_002)
col_collection_1.objects.link(ob_cube_003)
col_collection_1.objects.link(ob_plane_001)
col_collection_1.objects.link(ob_monkey)
col_collection_1.objects.link(ob_cube_001)
col_collection_1.objects.link(ob_plane)
col_collection_1.objects.link(ob_lamp)
col_collection_1.objects.link(ob_camera)

# ---- scene / render settings (as saved in the file)
scene.camera = ob_camera
scene.frame_start = 1; scene.frame_end = 250; scene.frame_set(7)
scene.render.engine = 'BLENDER_EEVEE_NEXT'
scene.render.image_settings.color_mode = 'RGB'
scene.render.image_settings.compression = 90
scene.render.resolution_percentage = 50
scene.render.dither_intensity = 0.0
scene.render.bake_margin = 2
scene.render.bake_bias = 0.0
scene.cycles.use_denoising = False
scene.cycles.samples = 10
scene.cycles.sampling_pattern = 'TABULATED_SOBOL'
scene.cycles.light_sampling_threshold = 0.0
scene.cycles.use_adaptive_sampling = False
scene.cycles.use_light_tree = False
scene.cycles.blur_glossy = 0.0
scene.cycles.volume_bounces = 1
scene.cycles.pixel_filter_type = 'GAUSSIAN'
scene.cycles.sample_clamp_indirect = 0.0
scene.view_settings.view_transform = 'Standard'
bpy.context.view_layer.update()
